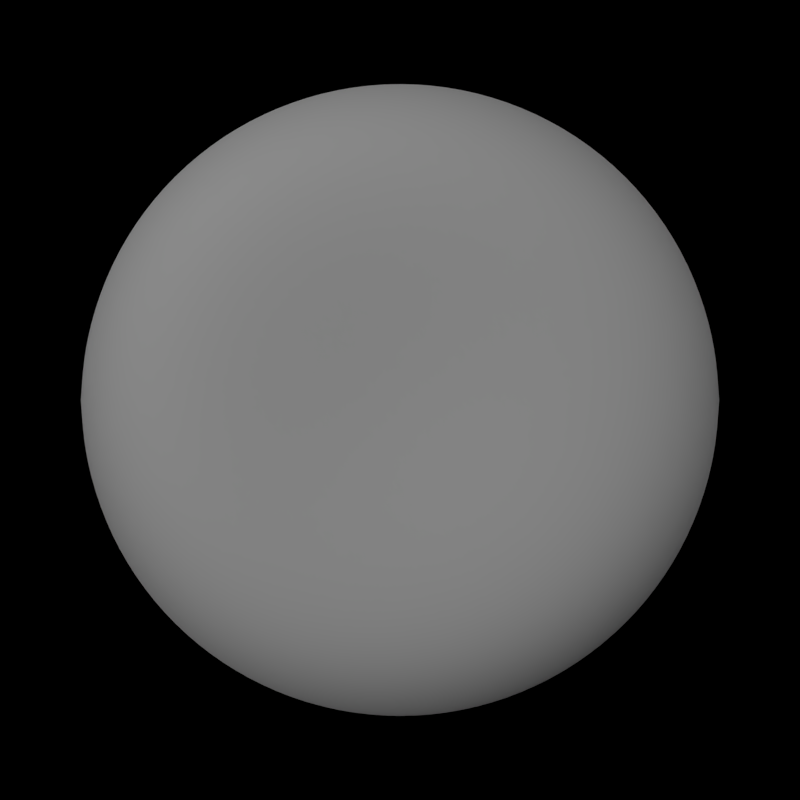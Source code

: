 # Source: lfgui.blend  (saved by Blender 2.73.0; exported with 4.5.12 LTS)
import bpy
from mathutils import Matrix  # noqa: F401  (used for matrix-valued properties, if any)

bpy.ops.wm.read_factory_settings(use_empty=True)
scene = bpy.context.scene
scene.name = 'Scene'

# ---- collections
col_collection_1 = bpy.data.collections.new('Collection 1'); scene.collection.children.link(col_collection_1)

# ---- materials (node trees are filled in below, after node groups)
mat_material_001 = bpy.data.materials.new('Material.001')
mat_material_001.alpha_threshold = 0.0
mat_material_001.use_transparent_shadow = False
mat_material_001.roughness = 0.5

# ---- material node trees

# ---- world
world_world = bpy.data.worlds.new('World'); scene.world = world_world
world_world.color = (0.0, 0.0, 0.0)
world_world.use_sun_shadow = False
world_world.sun_shadow_jitter_overblur = 0.0
world_world.cycles.sampling_method = 'MANUAL'
world_world.cycles.sample_map_resolution = 256

# ---- cameras
cam_camera = bpy.data.cameras.new('Camera')
cam_camera.type = 'ORTHO'
cam_camera.clip_end = 100.0
cam_camera.lens = 35.0
cam_camera.sensor_width = 32.0
cam_camera.sensor_height = 18.0
cam_camera.ortho_scale = 2.5
cam_camera.dof.focus_distance = 0.0
cam_camera.dof.aperture_fstop = 128.0

# ---- lights
light_lamp_001 = bpy.data.lights.new('Lamp.001', 'SUN')
light_lamp_001.transmission_factor = 0.0
light_lamp_001.cutoff_distance = 30.0
light_lamp_001.angle = 2.96
light_lamp_001.energy = 0.0
light_lamp_001.shadow_buffer_clip_start = 1.001
light_lamp_001.shadow_soft_size = 11.0
light_lamp_001.shadow_cascade_max_distance = 1000.0
light_lamp_001.cycles.use_multiple_importance_sampling = False
light_lamp = bpy.data.lights.new('Lamp', 'SUN')
light_lamp.transmission_factor = 0.0
light_lamp.cutoff_distance = 30.0
light_lamp.angle = 2.96
light_lamp.energy = 1.0
light_lamp.shadow_buffer_clip_start = 1.001
light_lamp.shadow_soft_size = 11.0
light_lamp.shadow_cascade_max_distance = 1000.0
light_lamp.cycles.use_multiple_importance_sampling = False

# ---- meshes
me_sphere_002 = bpy.data.meshes.new('Sphere.002')
me_sphere_002.from_pydata([(-0.1951, -0.9808, -0.002042), (-0.3827, -0.9239, -0.002042), (-0.5556, -0.8315, -0.002042), (-0.7071, -0.7071, -0.002042), (-0.8315, -0.5556, -0.002042), (-0.9239, -0.3827, -0.002042), (-0.9808, -0.1951, -0.002042), (-0.1951, -0.9619, 0.163), (-0.3827, -0.9061, 0.1543), (-0.5556, -0.8155, 0.1399), (-0.7071, -0.6935, 0.1201), (-0.8315, -0.5449, 0.09529), (-0.9239, -0.3753, 0.06605), (-0.9808, -0.1913, 0.03325), (-0.1951, -0.9061, 0.2905), (-0.3827, -0.8536, 0.2771), (-0.5556, -0.7682, 0.2544), (-0.7071, -0.6533, 0.2219), (-0.8315, -0.5133, 0.1794), (-0.9239, -0.3536, 0.1271), (-0.9808, -0.1802, 0.06605), (-0.1951, -0.8155, 0.3772), (-0.3827, -0.7682, 0.3635), (-0.5556, -0.6913, 0.3387), (-0.7071, -0.5879, 0.3009), (-0.8315, -0.4619, 0.2481), (-0.9239, -0.3182, 0.1794), (-0.9808, -0.1622, 0.09529), (-0.1951, -0.6935, 0.4247), (-0.3827, -0.6533, 0.4148), (-0.5556, -0.5879, 0.3939), (-0.7071, -0.5, 0.3574), (-0.8315, -0.3928, 0.3009), (-0.9239, -0.2706, 0.2219), (-0.9808, -0.1379, 0.1201), (-0.1951, -0.5449, 0.4396), (-0.3827, -0.5133, 0.4368), (-0.5556, -0.4619, 0.4243), (-0.7071, -0.3928, 0.3939), (-0.8315, -0.3087, 0.3387), (-0.9239, -0.2126, 0.2544), (-0.9808, -0.1084, 0.1399), (-0.1951, -0.3753, 0.4327), (-0.3827, -0.3536, 0.4389), (-0.5556, -0.3182, 0.4368), (-0.7071, -0.2706, 0.4148), (-0.8315, -0.2126, 0.3635), (-0.9239, -0.1464, 0.2771), (-0.9808, -0.07466, 0.1543), (-0.1951, -0.1913, 0.4178), (-0.3827, -0.1802, 0.4327), (-0.5556, -0.1622, 0.4396), (-0.7071, -0.1379, 0.4247), (-0.8315, -0.1084, 0.3772), (-0.9239, -0.07466, 0.2905), (-0.9808, -0.03806, 0.163), (-0.1951, 4.023e-07, 0.4102), (-0.3827, 2.682e-07, 0.429), (-0.5556, 3.576e-07, 0.4397), (-0.7071, 3.576e-07, 0.4276), (-0.8315, 4.172e-07, 0.3815), (-0.9239, 3.576e-07, 0.2949), (-0.9808, 3.576e-07, 0.1659), (-0.1951, 0.1913, 0.4178), (-0.3827, 0.1802, 0.4327), (-0.5556, 0.1622, 0.4396), (-0.7071, 0.138, 0.4247), (-0.8315, 0.1084, 0.3772), (-0.9239, 0.07466, 0.2905), (-0.9808, 0.03806, 0.163), (-0.1951, 0.3753, 0.4327), (-0.3827, 0.3536, 0.4389), (-0.5556, 0.3182, 0.4368), (-0.7071, 0.2706, 0.4148), (-0.8315, 0.2126, 0.3635), (-0.9239, 0.1464, 0.2771), (-0.9808, 0.07466, 0.1543), (-0.1951, 0.5449, 0.4396), (-0.3827, 0.5133, 0.4368), (-0.5556, 0.4619, 0.4243), (-0.7071, 0.3928, 0.3939), (-0.8315, 0.3087, 0.3387), (-0.9239, 0.2126, 0.2544), (-0.9808, 0.1084, 0.1399), (-0.1951, 0.6935, 0.4247), (-0.3827, 0.6533, 0.4148), (-0.5556, 0.5879, 0.3939), (-0.7071, 0.5, 0.3574), (-0.8315, 0.3928, 0.3009), (-0.9239, 0.2706, 0.2219), (-0.9808, 0.138, 0.1201), (-0.1951, 0.8155, 0.3772), (-0.3827, 0.7682, 0.3635), (-0.5556, 0.6913, 0.3387), (-0.7071, 0.5879, 0.3009), (-0.8315, 0.4619, 0.2481), (-0.9239, 0.3182, 0.1794), (-0.9808, 0.1622, 0.09529), (-0.1951, 0.9061, 0.2905), (-0.3827, 0.8536, 0.2771), (-0.5556, 0.7682, 0.2544), (-0.7071, 0.6533, 0.2219), (-0.8315, 0.5133, 0.1794), (-0.9239, 0.3536, 0.1271), (-0.9808, 0.1802, 0.06605), (-0.1951, 0.9619, 0.163), (-0.3827, 0.9061, 0.1543), (-0.5556, 0.8155, 0.1399), (-0.7071, 0.6935, 0.1201), (-0.8315, 0.5449, 0.09529), (-0.9239, 0.3753, 0.06605), (-0.9808, 0.1913, 0.03325), (-0.1951, 0.9808, -0.002042), (-0.3827, 0.9239, -0.002042), (-0.5556, 0.8315, -0.002043), (-0.7071, 0.7071, -0.002042), (-0.8315, 0.5556, -0.002042), (-0.9239, 0.3827, -0.002042), (-0.9808, 0.1951, -0.002042), (-0.1951, 0.9619, -0.1913), (-0.3827, 0.9061, -0.1802), (-0.5556, 0.8155, -0.1622), (-0.7071, 0.6935, -0.1379), (-0.8315, 0.5449, -0.1084), (-0.9239, 0.3753, -0.07466), (-0.9808, 0.1913, -0.03851), (-0.1951, 0.9061, -0.3753), (-0.3827, 0.8536, -0.3536), (-0.5556, 0.7682, -0.3182), (-0.7071, 0.6533, -0.2706), (-0.8315, 0.5133, -0.2126), (-0.9239, 0.3536, -0.1464), (-0.9808, 0.1802, -0.07466), (-0.1951, 0.8155, -0.5449), (-0.3827, 0.7682, -0.5133), (-0.5556, 0.6913, -0.4619), (-0.7071, 0.5879, -0.3928), (-0.8315, 0.4619, -0.3087), (-0.9239, 0.3182, -0.2126), (-0.9808, 0.1622, -0.1084), (-0.1951, 0.6935, -0.6935), (-0.3827, 0.6533, -0.6533), (-0.5556, 0.5879, -0.5879), (-0.7071, 0.5, -0.5), (-0.8315, 0.3928, -0.3928), (-0.9239, 0.2706, -0.2706), (-0.9808, 0.138, -0.1379), (-0.1951, 0.5449, -0.8155), (-0.3827, 0.5133, -0.7682), (-0.5556, 0.4619, -0.6913), (-0.7071, 0.3928, -0.5879), (-0.8315, 0.3087, -0.4619), (-0.9239, 0.2126, -0.3182), (-0.9808, 0.1084, -0.1622), (-1.0, 4.172e-07, -0.002042), (-0.1951, 0.3753, -0.9061), (-0.3827, 0.3536, -0.8536), (-0.5556, 0.3182, -0.7682), (-0.7071, 0.2706, -0.6533), (-0.8315, 0.2126, -0.5133), (-0.9239, 0.1464, -0.3536), (-0.9808, 0.07466, -0.1802), (-0.1951, 0.1913, -0.9619), (-0.3827, 0.1802, -0.9061), (-0.5556, 0.1622, -0.8155), (-0.7071, 0.1379, -0.6935), (-0.8315, 0.1084, -0.5449), (-0.9239, 0.07466, -0.3753), (-0.9808, 0.03806, -0.1913), (-0.1951, 1.043e-07, -0.9808), (-0.3827, 3.576e-07, -0.9239), (-0.5556, 1.788e-07, -0.8315), (-0.7071, 2.384e-07, -0.7071), (-0.8315, 2.98e-07, -0.5556), (-0.9239, 2.98e-07, -0.3827), (-0.9808, 4.172e-07, -0.1951), (-0.1951, -0.1913, -0.9619), (-0.3827, -0.1802, -0.9061), (-0.5556, -0.1622, -0.8155), (-0.7071, -0.1379, -0.6935), (-0.8315, -0.1084, -0.5449), (-0.9239, -0.07466, -0.3753), (-0.9808, -0.03806, -0.1913), (-0.1951, -0.3753, -0.9061), (-0.3827, -0.3536, -0.8536), (-0.5556, -0.3182, -0.7682), (-0.7071, -0.2706, -0.6533), (-0.8315, -0.2126, -0.5133), (-0.9239, -0.1464, -0.3536), (-0.9808, -0.07466, -0.1802), (-0.1951, -0.5449, -0.8155), (-0.3827, -0.5133, -0.7682), (-0.5556, -0.4619, -0.6913), (-0.7071, -0.3928, -0.5879), (-0.8315, -0.3087, -0.4619), (-0.9239, -0.2126, -0.3182), (-0.9808, -0.1084, -0.1622), (-0.1951, -0.6935, -0.6935), (-0.3827, -0.6533, -0.6533), (-0.5556, -0.5879, -0.5879), (-0.7071, -0.5, -0.5), (-0.8315, -0.3928, -0.3928), (-0.9239, -0.2706, -0.2706), (-0.9808, -0.1379, -0.1379), (-0.1951, -0.8155, -0.5449), (-0.3827, -0.7682, -0.5133), (-0.5556, -0.6913, -0.4619), (-0.7071, -0.5879, -0.3928), (-0.8315, -0.4619, -0.3087), (-0.9239, -0.3182, -0.2126), (-0.9808, -0.1622, -0.1084), (-0.1951, -0.9061, -0.3753), (-0.3827, -0.8536, -0.3536), (-0.5556, -0.7682, -0.3182), (-0.7071, -0.6533, -0.2706), (-0.8315, -0.5133, -0.2126), (-0.9239, -0.3536, -0.1464), (-0.9808, -0.1802, -0.07466), (-0.1951, -0.9619, -0.1913), (-0.3827, -0.9061, -0.1802), (-0.5556, -0.8155, -0.1622), (-0.7071, -0.6935, -0.1379), (-0.8315, -0.5449, -0.1084), (-0.9239, -0.3753, -0.07466), (-0.9808, -0.1913, -0.03851), (0.0, -1.0, -0.002042), (0.1951, -0.9808, -0.002042), (0.3827, -0.9239, -0.002042), (0.5556, -0.8315, -0.002042), (0.7071, -0.7071, -0.002042), (0.8315, -0.5556, -0.002042), (0.9239, -0.3827, -0.002042), (0.9808, -0.1951, -0.002042), (0.0, -0.9808, 0.1659), (0.1951, -0.9619, 0.163), (0.3827, -0.9061, 0.1543), (0.5556, -0.8155, 0.1399), (0.7071, -0.6935, 0.1201), (0.8315, -0.5449, 0.09529), (0.9239, -0.3753, 0.06605), (0.9808, -0.1913, 0.03325), (0.0, -0.9239, 0.2949), (0.1951, -0.9061, 0.2905), (0.3827, -0.8536, 0.2771), (0.5556, -0.7682, 0.2544), (0.7071, -0.6533, 0.2219), (0.8315, -0.5133, 0.1794), (0.9239, -0.3536, 0.1271), (0.9808, -0.1802, 0.06605), (0.0, -0.8315, 0.3815), (0.1951, -0.8155, 0.3772), (0.3827, -0.7682, 0.3635), (0.5556, -0.6913, 0.3387), (0.7071, -0.5879, 0.3009), (0.8315, -0.4619, 0.2481), (0.9239, -0.3182, 0.1794), (0.9808, -0.1622, 0.09529), (0.0, -0.7071, 0.4276), (0.1951, -0.6935, 0.4247), (0.3827, -0.6533, 0.4148), (0.5556, -0.5879, 0.3939), (0.7071, -0.5, 0.3574), (0.8315, -0.3928, 0.3009), (0.9239, -0.2706, 0.2219), (0.9808, -0.1379, 0.1201), (0.0, -0.5556, 0.4397), (0.1951, -0.5449, 0.4396), (0.3827, -0.5133, 0.4368), (0.5556, -0.4619, 0.4243), (0.7071, -0.3928, 0.3939), (0.8315, -0.3087, 0.3387), (0.9239, -0.2126, 0.2544), (0.9808, -0.1084, 0.1399), (0.0, -0.3827, 0.429), (0.1951, -0.3753, 0.4327), (0.3827, -0.3536, 0.4389), (0.5556, -0.3182, 0.4368), (0.7071, -0.2706, 0.4148), (0.8315, -0.2126, 0.3635), (0.9239, -0.1464, 0.2771), (0.9808, -0.07466, 0.1543), (0.0, -0.1951, 0.4102), (0.1951, -0.1913, 0.4178), (0.3827, -0.1802, 0.4327), (0.5556, -0.1622, 0.4396), (0.7071, -0.1379, 0.4247), (0.8315, -0.1084, 0.3772), (0.9239, -0.07466, 0.2905), (0.9808, -0.03806, 0.163), (0.0, 3.788e-07, 0.4), (0.1951, 4.023e-07, 0.4102), (0.3827, 2.682e-07, 0.429), (0.5556, 3.576e-07, 0.4397), (0.7071, 3.576e-07, 0.4276), (0.8315, 4.172e-07, 0.3815), (0.9239, 3.576e-07, 0.2949), (0.9808, 3.576e-07, 0.1659), (0.0, 0.1951, 0.4102), (0.1951, 0.1913, 0.4178), (0.3827, 0.1802, 0.4327), (0.5556, 0.1622, 0.4396), (0.7071, 0.138, 0.4247), (0.8315, 0.1084, 0.3772), (0.9239, 0.07466, 0.2905), (0.9808, 0.03806, 0.163), (0.0, 0.3827, 0.429), (0.1951, 0.3753, 0.4327), (0.3827, 0.3536, 0.4389), (0.5556, 0.3182, 0.4368), (0.7071, 0.2706, 0.4148), (0.8315, 0.2126, 0.3635), (0.9239, 0.1464, 0.2771), (0.9808, 0.07466, 0.1543), (0.0, 0.5556, 0.4397), (0.1951, 0.5449, 0.4396), (0.3827, 0.5133, 0.4368), (0.5556, 0.4619, 0.4243), (0.7071, 0.3928, 0.3939), (0.8315, 0.3087, 0.3387), (0.9239, 0.2126, 0.2544), (0.9808, 0.1084, 0.1399), (0.0, 0.7071, 0.4276), (0.1951, 0.6935, 0.4247), (0.3827, 0.6533, 0.4148), (0.5556, 0.5879, 0.3939), (0.7071, 0.5, 0.3574), (0.8315, 0.3928, 0.3009), (0.9239, 0.2706, 0.2219), (0.9808, 0.138, 0.1201), (0.0, 0.8315, 0.3815), (0.1951, 0.8155, 0.3772), (0.3827, 0.7682, 0.3635), (0.5556, 0.6913, 0.3387), (0.7071, 0.5879, 0.3009), (0.8315, 0.4619, 0.2481), (0.9239, 0.3182, 0.1794), (0.9808, 0.1622, 0.09529), (0.0, 0.9239, 0.2949), (0.1951, 0.9061, 0.2905), (0.3827, 0.8536, 0.2771), (0.5556, 0.7682, 0.2544), (0.7071, 0.6533, 0.2219), (0.8315, 0.5133, 0.1794), (0.9239, 0.3536, 0.1271), (0.9808, 0.1802, 0.06605), (0.0, 0.9808, 0.1659), (0.1951, 0.9619, 0.163), (0.3827, 0.9061, 0.1543), (0.5556, 0.8155, 0.1399), (0.7071, 0.6935, 0.1201), (0.8315, 0.5449, 0.09529), (0.9239, 0.3753, 0.06605), (0.9808, 0.1913, 0.03325), (0.0, 1.0, -0.002042), (0.1951, 0.9808, -0.002042), (0.3827, 0.9239, -0.002042), (0.5556, 0.8315, -0.002043), (0.7071, 0.7071, -0.002042), (0.8315, 0.5556, -0.002042), (0.9239, 0.3827, -0.002042), (0.9808, 0.1951, -0.002042), (0.0, 0.9808, -0.1951), (0.1951, 0.9619, -0.1913), (0.3827, 0.9061, -0.1802), (0.5556, 0.8155, -0.1622), (0.7071, 0.6935, -0.1379), (0.8315, 0.5449, -0.1084), (0.9239, 0.3753, -0.07466), (0.9808, 0.1913, -0.03851), (0.0, 0.9239, -0.3827), (0.1951, 0.9061, -0.3753), (0.3827, 0.8536, -0.3536), (0.5556, 0.7682, -0.3182), (0.7071, 0.6533, -0.2706), (0.8315, 0.5133, -0.2126), (0.9239, 0.3536, -0.1464), (0.9808, 0.1802, -0.07466), (0.0, 0.8315, -0.5556), (0.1951, 0.8155, -0.5449), (0.3827, 0.7682, -0.5133), (0.5556, 0.6913, -0.4619), (0.7071, 0.5879, -0.3928), (0.8315, 0.4619, -0.3087), (0.9239, 0.3182, -0.2126), (0.9808, 0.1622, -0.1084), (0.0, 0.7071, -0.7071), (0.1951, 0.6935, -0.6935), (0.3827, 0.6533, -0.6533), (0.5556, 0.5879, -0.5879), (0.7071, 0.5, -0.5), (0.8315, 0.3928, -0.3928), (0.9239, 0.2706, -0.2706), (0.9808, 0.138, -0.1379), (0.0, 0.5556, -0.8315), (0.1951, 0.5449, -0.8155), (0.3827, 0.5133, -0.7682), (0.5556, 0.4619, -0.6913), (0.7071, 0.3928, -0.5879), (0.8315, 0.3087, -0.4619), (0.9239, 0.2126, -0.3182), (0.9808, 0.1084, -0.1622), (1.0, 4.172e-07, -0.002042), (0.0, 0.3827, -0.9239), (0.1951, 0.3753, -0.9061), (0.3827, 0.3536, -0.8536), (0.5556, 0.3182, -0.7682), (0.7071, 0.2706, -0.6533), (0.8315, 0.2126, -0.5133), (0.9239, 0.1464, -0.3536), (0.9808, 0.07466, -0.1802), (0.0, 0.1951, -0.9808), (0.1951, 0.1913, -0.9619), (0.3827, 0.1802, -0.9061), (0.5556, 0.1622, -0.8155), (0.7071, 0.1379, -0.6935), (0.8315, 0.1084, -0.5449), (0.9239, 0.07466, -0.3753), (0.9808, 0.03806, -0.1913), (0.0, 1.404e-07, -1.0), (0.1951, 1.043e-07, -0.9808), (0.3827, 3.576e-07, -0.9239), (0.5556, 1.788e-07, -0.8315), (0.7071, 2.384e-07, -0.7071), (0.8315, 2.98e-07, -0.5556), (0.9239, 2.98e-07, -0.3827), (0.9808, 4.172e-07, -0.1951), (0.0, -0.1951, -0.9808), (0.1951, -0.1913, -0.9619), (0.3827, -0.1802, -0.9061), (0.5556, -0.1622, -0.8155), (0.7071, -0.1379, -0.6935), (0.8315, -0.1084, -0.5449), (0.9239, -0.07466, -0.3753), (0.9808, -0.03806, -0.1913), (0.0, -0.3827, -0.9239), (0.1951, -0.3753, -0.9061), (0.3827, -0.3536, -0.8536), (0.5556, -0.3182, -0.7682), (0.7071, -0.2706, -0.6533), (0.8315, -0.2126, -0.5133), (0.9239, -0.1464, -0.3536), (0.9808, -0.07466, -0.1802), (0.0, -0.5556, -0.8315), (0.1951, -0.5449, -0.8155), (0.3827, -0.5133, -0.7682), (0.5556, -0.4619, -0.6913), (0.7071, -0.3928, -0.5879), (0.8315, -0.3087, -0.4619), (0.9239, -0.2126, -0.3182), (0.9808, -0.1084, -0.1622), (0.0, -0.7071, -0.7071), (0.1951, -0.6935, -0.6935), (0.3827, -0.6533, -0.6533), (0.5556, -0.5879, -0.5879), (0.7071, -0.5, -0.5), (0.8315, -0.3928, -0.3928), (0.9239, -0.2706, -0.2706), (0.9808, -0.1379, -0.1379), (0.0, -0.8315, -0.5556), (0.1951, -0.8155, -0.5449), (0.3827, -0.7682, -0.5133), (0.5556, -0.6913, -0.4619), (0.7071, -0.5879, -0.3928), (0.8315, -0.4619, -0.3087), (0.9239, -0.3182, -0.2126), (0.9808, -0.1622, -0.1084), (0.0, -0.9239, -0.3827), (0.1951, -0.9061, -0.3753), (0.3827, -0.8536, -0.3536), (0.5556, -0.7682, -0.3182), (0.7071, -0.6533, -0.2706), (0.8315, -0.5133, -0.2126), (0.9239, -0.3536, -0.1464), (0.9808, -0.1802, -0.07466), (0.0, -0.9808, -0.1951), (0.1951, -0.9619, -0.1913), (0.3827, -0.9061, -0.1802), (0.5556, -0.8155, -0.1622), (0.7071, -0.6935, -0.1379), (0.8315, -0.5449, -0.1084), (0.9239, -0.3753, -0.07466), (0.9808, -0.1913, -0.03851)], [], [(3, 2, 9, 10), (1, 0, 7, 8), (6, 5, 12, 13), (4, 3, 10, 11), (2, 1, 8, 9), (0, 225, 233, 7), (5, 4, 11, 12), (12, 11, 18, 19), (10, 9, 16, 17), (8, 7, 14, 15), (13, 12, 19, 20), (11, 10, 17, 18), (9, 8, 15, 16), (7, 233, 241, 14), (19, 18, 25, 26), (17, 16, 23, 24), (15, 14, 21, 22), (20, 19, 26, 27), (18, 17, 24, 25), (16, 15, 22, 23), (14, 241, 249, 21), (26, 25, 32, 33), (24, 23, 30, 31), (22, 21, 28, 29), (27, 26, 33, 34), (25, 24, 31, 32), (23, 22, 29, 30), (21, 249, 257, 28), (33, 32, 39, 40), (31, 30, 37, 38), (29, 28, 35, 36), (34, 33, 40, 41), (32, 31, 38, 39), (30, 29, 36, 37), (28, 257, 265, 35), (40, 39, 46, 47), (38, 37, 44, 45), (36, 35, 42, 43), (41, 40, 47, 48), (39, 38, 45, 46), (37, 36, 43, 44), (35, 265, 273, 42), (47, 46, 53, 54), (45, 44, 51, 52), (43, 42, 49, 50), (48, 47, 54, 55), (46, 45, 52, 53), (44, 43, 50, 51), (42, 273, 281, 49), (54, 53, 60, 61), (52, 51, 58, 59), (50, 49, 56, 57), (55, 54, 61, 62), (53, 52, 59, 60), (51, 50, 57, 58), (49, 281, 289, 56), (61, 60, 67, 68), (59, 58, 65, 66), (57, 56, 63, 64), (62, 61, 68, 69), (60, 59, 66, 67), (58, 57, 64, 65), (56, 289, 297, 63), (68, 67, 74, 75), (66, 65, 72, 73), (64, 63, 70, 71), (69, 68, 75, 76), (67, 66, 73, 74), (65, 64, 71, 72), (63, 297, 305, 70), (75, 74, 81, 82), (73, 72, 79, 80), (71, 70, 77, 78), (76, 75, 82, 83), (74, 73, 80, 81), (72, 71, 78, 79), (70, 305, 313, 77), (82, 81, 88, 89), (80, 79, 86, 87), (78, 77, 84, 85), (83, 82, 89, 90), (81, 80, 87, 88), (79, 78, 85, 86), (77, 313, 321, 84), (89, 88, 95, 96), (87, 86, 93, 94), (85, 84, 91, 92), (90, 89, 96, 97), (88, 87, 94, 95), (86, 85, 92, 93), (84, 321, 329, 91), (96, 95, 102, 103), (94, 93, 100, 101), (92, 91, 98, 99), (97, 96, 103, 104), (95, 94, 101, 102), (93, 92, 99, 100), (91, 329, 337, 98), (103, 102, 109, 110), (101, 100, 107, 108), (99, 98, 105, 106), (104, 103, 110, 111), (102, 101, 108, 109), (100, 99, 106, 107), (98, 337, 345, 105), (110, 109, 116, 117), (108, 107, 114, 115), (106, 105, 112, 113), (111, 110, 117, 118), (109, 108, 115, 116), (107, 106, 113, 114), (105, 345, 353, 112), (117, 116, 123, 124), (115, 114, 121, 122), (113, 112, 119, 120), (118, 117, 124, 125), (116, 115, 122, 123), (114, 113, 120, 121), (112, 353, 361, 119), (124, 123, 130, 131), (122, 121, 128, 129), (120, 119, 126, 127), (125, 124, 131, 132), (123, 122, 129, 130), (121, 120, 127, 128), (119, 361, 369, 126), (131, 130, 137, 138), (129, 128, 135, 136), (127, 126, 133, 134), (132, 131, 138, 139), (130, 129, 136, 137), (128, 127, 134, 135), (126, 369, 377, 133), (138, 137, 144, 145), (136, 135, 142, 143), (134, 133, 140, 141), (139, 138, 145, 146), (137, 136, 143, 144), (135, 134, 141, 142), (133, 377, 385, 140), (145, 144, 151, 152), (143, 142, 149, 150), (141, 140, 147, 148), (146, 145, 152, 153), (144, 143, 150, 151), (142, 141, 148, 149), (140, 385, 393, 147), (152, 151, 159, 160), (150, 149, 157, 158), (148, 147, 155, 156), (153, 152, 160, 161), (151, 150, 158, 159), (149, 148, 156, 157), (147, 393, 402, 155), (160, 159, 166, 167), (158, 157, 164, 165), (156, 155, 162, 163), (161, 160, 167, 168), (159, 158, 165, 166), (157, 156, 163, 164), (155, 402, 410, 162), (167, 166, 173, 174), (165, 164, 171, 172), (163, 162, 169, 170), (168, 167, 174, 175), (166, 165, 172, 173), (164, 163, 170, 171), (162, 410, 418, 169), (174, 173, 180, 181), (172, 171, 178, 179), (170, 169, 176, 177), (175, 174, 181, 182), (173, 172, 179, 180), (171, 170, 177, 178), (169, 418, 426, 176), (181, 180, 187, 188), (179, 178, 185, 186), (177, 176, 183, 184), (182, 181, 188, 189), (180, 179, 186, 187), (178, 177, 184, 185), (176, 426, 434, 183), (188, 187, 194, 195), (186, 185, 192, 193), (184, 183, 190, 191), (189, 188, 195, 196), (187, 186, 193, 194), (185, 184, 191, 192), (183, 434, 442, 190), (195, 194, 201, 202), (193, 192, 199, 200), (191, 190, 197, 198), (196, 195, 202, 203), (194, 193, 200, 201), (192, 191, 198, 199), (190, 442, 450, 197), (202, 201, 208, 209), (200, 199, 206, 207), (198, 197, 204, 205), (203, 202, 209, 210), (201, 200, 207, 208), (199, 198, 205, 206), (197, 450, 458, 204), (209, 208, 215, 216), (207, 206, 213, 214), (205, 204, 211, 212), (210, 209, 216, 217), (208, 207, 214, 215), (206, 205, 212, 213), (204, 458, 466, 211), (216, 215, 222, 223), (214, 213, 220, 221), (212, 211, 218, 219), (217, 216, 223, 224), (215, 214, 221, 222), (213, 212, 219, 220), (211, 466, 474, 218), (154, 6, 13), (154, 13, 20), (154, 20, 27), (154, 27, 34), (154, 34, 41), (154, 41, 48), (154, 48, 55), (154, 55, 62), (154, 62, 69), (154, 69, 76), (154, 76, 83), (154, 83, 90), (154, 90, 97), (154, 97, 104), (154, 104, 111), (154, 111, 118), (154, 118, 125), (154, 125, 132), (154, 132, 139), (154, 139, 146), (154, 146, 153), (154, 153, 161), (154, 161, 168), (154, 168, 175), (154, 175, 182), (154, 182, 189), (154, 189, 196), (154, 196, 203), (154, 203, 210), (154, 210, 217), (154, 217, 224), (154, 224, 6), (223, 222, 4, 5), (221, 220, 2, 3), (219, 218, 0, 1), (224, 223, 5, 6), (222, 221, 3, 4), (220, 219, 1, 2), (218, 474, 225, 0), (229, 237, 236, 228), (227, 235, 234, 226), (232, 240, 239, 231), (230, 238, 237, 229), (228, 236, 235, 227), (226, 234, 233, 225), (231, 239, 238, 230), (239, 247, 246, 238), (237, 245, 244, 236), (235, 243, 242, 234), (240, 248, 247, 239), (238, 246, 245, 237), (236, 244, 243, 235), (234, 242, 241, 233), (247, 255, 254, 246), (245, 253, 252, 244), (243, 251, 250, 242), (248, 256, 255, 247), (246, 254, 253, 245), (244, 252, 251, 243), (242, 250, 249, 241), (255, 263, 262, 254), (253, 261, 260, 252), (251, 259, 258, 250), (256, 264, 263, 255), (254, 262, 261, 253), (252, 260, 259, 251), (250, 258, 257, 249), (263, 271, 270, 262), (261, 269, 268, 260), (259, 267, 266, 258), (264, 272, 271, 263), (262, 270, 269, 261), (260, 268, 267, 259), (258, 266, 265, 257), (271, 279, 278, 270), (269, 277, 276, 268), (267, 275, 274, 266), (272, 280, 279, 271), (270, 278, 277, 269), (268, 276, 275, 267), (266, 274, 273, 265), (279, 287, 286, 278), (277, 285, 284, 276), (275, 283, 282, 274), (280, 288, 287, 279), (278, 286, 285, 277), (276, 284, 283, 275), (274, 282, 281, 273), (287, 295, 294, 286), (285, 293, 292, 284), (283, 291, 290, 282), (288, 296, 295, 287), (286, 294, 293, 285), (284, 292, 291, 283), (282, 290, 289, 281), (295, 303, 302, 294), (293, 301, 300, 292), (291, 299, 298, 290), (296, 304, 303, 295), (294, 302, 301, 293), (292, 300, 299, 291), (290, 298, 297, 289), (303, 311, 310, 302), (301, 309, 308, 300), (299, 307, 306, 298), (304, 312, 311, 303), (302, 310, 309, 301), (300, 308, 307, 299), (298, 306, 305, 297), (311, 319, 318, 310), (309, 317, 316, 308), (307, 315, 314, 306), (312, 320, 319, 311), (310, 318, 317, 309), (308, 316, 315, 307), (306, 314, 313, 305), (319, 327, 326, 318), (317, 325, 324, 316), (315, 323, 322, 314), (320, 328, 327, 319), (318, 326, 325, 317), (316, 324, 323, 315), (314, 322, 321, 313), (327, 335, 334, 326), (325, 333, 332, 324), (323, 331, 330, 322), (328, 336, 335, 327), (326, 334, 333, 325), (324, 332, 331, 323), (322, 330, 329, 321), (335, 343, 342, 334), (333, 341, 340, 332), (331, 339, 338, 330), (336, 344, 343, 335), (334, 342, 341, 333), (332, 340, 339, 331), (330, 338, 337, 329), (343, 351, 350, 342), (341, 349, 348, 340), (339, 347, 346, 338), (344, 352, 351, 343), (342, 350, 349, 341), (340, 348, 347, 339), (338, 346, 345, 337), (351, 359, 358, 350), (349, 357, 356, 348), (347, 355, 354, 346), (352, 360, 359, 351), (350, 358, 357, 349), (348, 356, 355, 347), (346, 354, 353, 345), (359, 367, 366, 358), (357, 365, 364, 356), (355, 363, 362, 354), (360, 368, 367, 359), (358, 366, 365, 357), (356, 364, 363, 355), (354, 362, 361, 353), (367, 375, 374, 366), (365, 373, 372, 364), (363, 371, 370, 362), (368, 376, 375, 367), (366, 374, 373, 365), (364, 372, 371, 363), (362, 370, 369, 361), (375, 383, 382, 374), (373, 381, 380, 372), (371, 379, 378, 370), (376, 384, 383, 375), (374, 382, 381, 373), (372, 380, 379, 371), (370, 378, 377, 369), (383, 391, 390, 382), (381, 389, 388, 380), (379, 387, 386, 378), (384, 392, 391, 383), (382, 390, 389, 381), (380, 388, 387, 379), (378, 386, 385, 377), (391, 399, 398, 390), (389, 397, 396, 388), (387, 395, 394, 386), (392, 400, 399, 391), (390, 398, 397, 389), (388, 396, 395, 387), (386, 394, 393, 385), (399, 408, 407, 398), (397, 406, 405, 396), (395, 404, 403, 394), (400, 409, 408, 399), (398, 407, 406, 397), (396, 405, 404, 395), (394, 403, 402, 393), (408, 416, 415, 407), (406, 414, 413, 405), (404, 412, 411, 403), (409, 417, 416, 408), (407, 415, 414, 406), (405, 413, 412, 404), (403, 411, 410, 402), (416, 424, 423, 415), (414, 422, 421, 413), (412, 420, 419, 411), (417, 425, 424, 416), (415, 423, 422, 414), (413, 421, 420, 412), (411, 419, 418, 410), (424, 432, 431, 423), (422, 430, 429, 421), (420, 428, 427, 419), (425, 433, 432, 424), (423, 431, 430, 422), (421, 429, 428, 420), (419, 427, 426, 418), (432, 440, 439, 431), (430, 438, 437, 429), (428, 436, 435, 427), (433, 441, 440, 432), (431, 439, 438, 430), (429, 437, 436, 428), (427, 435, 434, 426), (440, 448, 447, 439), (438, 446, 445, 437), (436, 444, 443, 435), (441, 449, 448, 440), (439, 447, 446, 438), (437, 445, 444, 436), (435, 443, 442, 434), (448, 456, 455, 447), (446, 454, 453, 445), (444, 452, 451, 443), (449, 457, 456, 448), (447, 455, 454, 446), (445, 453, 452, 444), (443, 451, 450, 442), (456, 464, 463, 455), (454, 462, 461, 453), (452, 460, 459, 451), (457, 465, 464, 456), (455, 463, 462, 454), (453, 461, 460, 452), (451, 459, 458, 450), (464, 472, 471, 463), (462, 470, 469, 461), (460, 468, 467, 459), (465, 473, 472, 464), (463, 471, 470, 462), (461, 469, 468, 460), (459, 467, 466, 458), (472, 480, 479, 471), (470, 478, 477, 469), (468, 476, 475, 467), (473, 481, 480, 472), (471, 479, 478, 470), (469, 477, 476, 468), (467, 475, 474, 466), (401, 240, 232), (401, 248, 240), (401, 256, 248), (401, 264, 256), (401, 272, 264), (401, 280, 272), (401, 288, 280), (401, 296, 288), (401, 304, 296), (401, 312, 304), (401, 320, 312), (401, 328, 320), (401, 336, 328), (401, 344, 336), (401, 352, 344), (401, 360, 352), (401, 368, 360), (401, 376, 368), (401, 384, 376), (401, 392, 384), (401, 400, 392), (401, 409, 400), (401, 417, 409), (401, 425, 417), (401, 433, 425), (401, 441, 433), (401, 449, 441), (401, 457, 449), (401, 465, 457), (401, 473, 465), (401, 481, 473), (401, 232, 481), (480, 231, 230, 479), (478, 229, 228, 477), (476, 227, 226, 475), (481, 232, 231, 480), (479, 230, 229, 478), (477, 228, 227, 476), (475, 226, 225, 474)])
me_sphere_002.polygons.foreach_set('use_smooth', [True] * 512)
me_sphere_002.materials.append(mat_material_001)
me_sphere_002.use_remesh_preserve_volume = False
me_sphere_002.use_remesh_preserve_attributes = False
me_sphere_002.use_mirror_vertex_groups = False
me_sphere_002.update()
me_sphere_001 = bpy.data.meshes.new('Sphere.001')
me_sphere_001.from_pydata([(-1.0, 4.172e-07, -1.788e-07), (-0.1951, 0.1913, -0.9619), (-0.3827, 0.1802, -0.9061), (-0.5556, 0.1622, -0.8155), (-0.7071, 0.1379, -0.6935), (-0.8315, 0.1084, -0.5449), (-0.9239, 0.07466, -0.3753), (-0.9808, 0.03806, -0.1913), (-0.1951, 1.043e-07, -0.9808), (-0.3827, 3.576e-07, -0.9239), (-0.5556, 1.788e-07, -0.8315), (-0.7071, 2.384e-07, -0.7071), (-0.8315, 2.98e-07, -0.5556), (-0.9239, 2.98e-07, -0.3827), (-0.9808, 4.172e-07, -0.1951), (-0.1951, -0.1913, -0.9619), (-0.3827, -0.1802, -0.9061), (-0.5556, -0.1622, -0.8155), (-0.7071, -0.1379, -0.6935), (-0.8315, -0.1084, -0.5449), (-0.9239, -0.07466, -0.3753), (-0.9808, -0.03806, -0.1913), (1.0, 4.172e-07, -1.788e-07), (0.0, 0.1951, -0.9808), (0.1951, 0.1913, -0.9619), (0.3827, 0.1802, -0.9061), (0.5556, 0.1622, -0.8155), (0.7071, 0.1379, -0.6935), (0.8315, 0.1084, -0.5449), (0.9239, 0.07466, -0.3753), (0.9808, 0.03806, -0.1913), (0.0, 1.404e-07, -1.0), (0.1951, 1.043e-07, -0.9808), (0.3827, 3.576e-07, -0.9239), (0.5556, 1.788e-07, -0.8315), (0.7071, 2.384e-07, -0.7071), (0.8315, 2.98e-07, -0.5556), (0.9239, 2.98e-07, -0.3827), (0.9808, 4.172e-07, -0.1951), (0.0, -0.1951, -0.9808), (0.1951, -0.1913, -0.9619), (0.3827, -0.1802, -0.9061), (0.5556, -0.1622, -0.8155), (0.7071, -0.1379, -0.6935), (0.8315, -0.1084, -0.5449), (0.9239, -0.07466, -0.3753), (0.9808, -0.03806, -0.1913)], [], [(6, 5, 12, 13), (4, 3, 10, 11), (2, 1, 8, 9), (7, 6, 13, 14), (5, 4, 11, 12), (3, 2, 9, 10), (1, 23, 31, 8), (13, 12, 19, 20), (11, 10, 17, 18), (9, 8, 15, 16), (14, 13, 20, 21), (12, 11, 18, 19), (10, 9, 16, 17), (8, 31, 39, 15), (0, 7, 14), (0, 14, 21), (29, 37, 36, 28), (27, 35, 34, 26), (25, 33, 32, 24), (30, 38, 37, 29), (28, 36, 35, 27), (26, 34, 33, 25), (24, 32, 31, 23), (37, 45, 44, 36), (35, 43, 42, 34), (33, 41, 40, 32), (38, 46, 45, 37), (36, 44, 43, 35), (34, 42, 41, 33), (32, 40, 39, 31), (22, 38, 30), (22, 46, 38)])
me_sphere_001.polygons.foreach_set('use_smooth', [True] * 32)
me_sphere_001.materials.append(mat_material_001)
me_sphere_001.use_remesh_preserve_volume = False
me_sphere_001.use_remesh_preserve_attributes = False
me_sphere_001.use_mirror_vertex_groups = False
me_sphere_001.update()
me_sphere_006 = bpy.data.meshes.new('Sphere.006')
me_sphere_006.from_pydata([(-0.1951, -0.9808, -0.005106), (-0.3827, -0.9239, -0.005106), (-0.5556, -0.8315, -0.005106), (-0.7071, -0.7071, -0.005106), (-0.8315, -0.5556, -0.005106), (-0.9239, -0.3827, -0.005106), (-0.9808, -0.1951, -0.005106), (-0.1951, -0.9619, 0.1205), (-0.3827, -0.9061, 0.1153), (-0.5556, -0.8155, 0.1065), (-0.7071, -0.6935, 0.09335), (-0.8315, -0.5449, 0.07564), (-0.9239, -0.3753, 0.05315), (-0.9808, -0.1913, 0.02603), (-0.1951, -0.9061, 0.1632), (-0.3827, -0.8536, 0.1625), (-0.5556, -0.7682, 0.1587), (-0.7071, -0.6533, 0.1488), (-0.8315, -0.5133, 0.1295), (-0.9239, -0.3536, 0.09808), (-0.9808, -0.1802, 0.05315), (-0.1951, -0.8155, 0.1256), (-0.3827, -0.7682, 0.1387), (-0.5556, -0.6913, 0.1539), (-0.7071, -0.5879, 0.1629), (-0.8315, -0.4619, 0.1572), (-0.9239, -0.3182, 0.1295), (-0.9808, -0.1622, 0.07564), (-0.1951, -0.6935, 0.02157), (-0.3827, -0.6533, 0.05703), (-0.5556, -0.5879, 0.1029), (-0.7071, -0.5, 0.1434), (-0.8315, -0.3928, 0.1629), (-0.9239, -0.2706, 0.1488), (-0.9808, -0.1379, 0.09335), (-0.1951, -0.5449, -0.1241), (-0.3827, -0.5133, -0.06028), (-0.5556, -0.4619, 0.02364), (-0.7071, -0.3928, 0.1029), (-0.8315, -0.3087, 0.1539), (-0.9239, -0.2126, 0.1587), (-0.9808, -0.1084, 0.1065), (-0.1951, -0.3753, -0.2775), (-0.3827, -0.3536, -0.1831), (-0.5556, -0.3182, -0.06028), (-0.7071, -0.2706, 0.05703), (-0.8315, -0.2126, 0.1387), (-0.9239, -0.1464, 0.1625), (-0.9808, -0.07466, 0.1153), (-0.1951, -0.1913, -0.3983), (-0.3827, -0.1802, -0.2775), (-0.5556, -0.1622, -0.1241), (-0.7071, -0.1379, 0.02157), (-0.8315, -0.1084, 0.1256), (-0.9239, -0.07466, 0.1632), (-0.9808, -0.03806, 0.1205), (-0.1951, 3.055e-07, -0.4457), (-0.3827, 1.714e-07, -0.3133), (-0.5556, 2.608e-07, -0.148), (-0.7071, 2.608e-07, 0.008272), (-0.8315, 3.204e-07, 0.1205), (-0.9239, 2.608e-07, 0.1632), (-0.9808, 2.608e-07, 0.1221), (-0.1951, 0.1913, -0.3983), (-0.3827, 0.1802, -0.2775), (-0.5556, 0.1622, -0.1241), (-0.7071, 0.1379, 0.02157), (-0.8315, 0.1084, 0.1256), (-0.9239, 0.07466, 0.1632), (-0.9808, 0.03806, 0.1205), (-0.1951, 0.3753, -0.2775), (-0.3827, 0.3536, -0.1831), (-0.5556, 0.3182, -0.06028), (-0.7071, 0.2706, 0.05703), (-0.8315, 0.2126, 0.1387), (-0.9239, 0.1464, 0.1625), (-0.9808, 0.07466, 0.1153), (-0.1951, 0.5449, -0.1241), (-0.3827, 0.5133, -0.06028), (-0.5556, 0.4619, 0.02363), (-0.7071, 0.3928, 0.1029), (-0.8315, 0.3087, 0.1539), (-0.9239, 0.2126, 0.1587), (-0.9808, 0.1084, 0.1065), (-0.1951, 0.6935, 0.02157), (-0.3827, 0.6533, 0.05703), (-0.5556, 0.5879, 0.1029), (-0.7071, 0.5, 0.1434), (-0.8315, 0.3928, 0.1629), (-0.9239, 0.2706, 0.1488), (-0.9808, 0.138, 0.09335), (-0.1951, 0.8155, 0.1256), (-0.3827, 0.7682, 0.1387), (-0.5556, 0.6913, 0.1539), (-0.7071, 0.5879, 0.1629), (-0.8315, 0.4619, 0.1572), (-0.9239, 0.3182, 0.1295), (-0.9808, 0.1622, 0.07564), (-0.1951, 0.9061, 0.1632), (-0.3827, 0.8536, 0.1625), (-0.5556, 0.7682, 0.1587), (-0.7071, 0.6533, 0.1488), (-0.8315, 0.5133, 0.1295), (-0.9239, 0.3536, 0.09808), (-0.9808, 0.1802, 0.05315), (-0.1951, 0.9619, 0.1205), (-0.3827, 0.9061, 0.1153), (-0.5556, 0.8155, 0.1065), (-0.7071, 0.6935, 0.09335), (-0.8315, 0.5449, 0.07564), (-0.9239, 0.3753, 0.05315), (-0.9808, 0.1913, 0.02603), (-0.1951, 0.9808, -0.005106), (-0.3827, 0.9239, -0.005106), (-0.5556, 0.8315, -0.005106), (-0.7071, 0.7071, -0.005106), (-0.8315, 0.5556, -0.005106), (-0.9239, 0.3827, -0.005106), (-0.9808, 0.1951, -0.005106), (-0.1951, 0.9619, -0.1913), (-0.3827, 0.9061, -0.1802), (-0.5556, 0.8155, -0.1622), (-0.7071, 0.6935, -0.1379), (-0.8315, 0.5449, -0.1084), (-0.9239, 0.3753, -0.07466), (-0.9808, 0.1913, -0.03918), (-0.1951, 0.9061, -0.3753), (-0.3827, 0.8536, -0.3536), (-0.5556, 0.7682, -0.3182), (-0.7071, 0.6533, -0.2706), (-0.8315, 0.5133, -0.2126), (-0.9239, 0.3536, -0.1464), (-0.9808, 0.1802, -0.07466), (-0.1951, 0.8155, -0.5449), (-0.3827, 0.7682, -0.5133), (-0.5556, 0.6913, -0.4619), (-0.7071, 0.5879, -0.3928), (-0.8315, 0.4619, -0.3087), (-0.9239, 0.3182, -0.2126), (-0.9808, 0.1622, -0.1084), (-0.1951, 0.6935, -0.6935), (-0.3827, 0.6533, -0.6533), (-0.5556, 0.5879, -0.5879), (-0.7071, 0.5, -0.5), (-0.8315, 0.3928, -0.3928), (-0.9239, 0.2706, -0.2706), (-0.9808, 0.1379, -0.1379), (-0.1951, 0.5449, -0.8155), (-0.3827, 0.5133, -0.7682), (-0.5556, 0.4619, -0.6913), (-0.7071, 0.3928, -0.5879), (-0.8315, 0.3087, -0.4619), (-0.9239, 0.2126, -0.3182), (-0.9808, 0.1084, -0.1622), (-1.0, 3.204e-07, -0.005106), (-0.1951, 0.3753, -0.9061), (-0.3827, 0.3536, -0.8536), (-0.5556, 0.3182, -0.7682), (-0.7071, 0.2706, -0.6533), (-0.8315, 0.2126, -0.5133), (-0.9239, 0.1464, -0.3536), (-0.9808, 0.07466, -0.1802), (-0.1951, 0.1913, -0.9619), (-0.3827, 0.1802, -0.9061), (-0.5556, 0.1622, -0.8155), (-0.7071, 0.1379, -0.6935), (-0.8315, 0.1084, -0.5449), (-0.9239, 0.07466, -0.3753), (-0.9808, 0.03806, -0.1913), (-0.1951, 7.451e-09, -0.9808), (-0.3827, 2.608e-07, -0.9239), (-0.5556, 8.196e-08, -0.8315), (-0.7071, 1.416e-07, -0.7071), (-0.8315, 2.012e-07, -0.5556), (-0.9239, 2.012e-07, -0.3827), (-0.9808, 3.204e-07, -0.1951), (-0.1951, -0.1913, -0.9619), (-0.3827, -0.1802, -0.9061), (-0.5556, -0.1622, -0.8155), (-0.7071, -0.1379, -0.6935), (-0.8315, -0.1084, -0.5449), (-0.9239, -0.07466, -0.3753), (-0.9808, -0.03806, -0.1913), (-0.1951, -0.3753, -0.9061), (-0.3827, -0.3536, -0.8536), (-0.5556, -0.3182, -0.7682), (-0.7071, -0.2706, -0.6533), (-0.8315, -0.2126, -0.5133), (-0.9239, -0.1464, -0.3536), (-0.9808, -0.07466, -0.1802), (-0.1951, -0.5449, -0.8155), (-0.3827, -0.5133, -0.7682), (-0.5556, -0.4619, -0.6913), (-0.7071, -0.3928, -0.5879), (-0.8315, -0.3087, -0.4619), (-0.9239, -0.2126, -0.3182), (-0.9808, -0.1084, -0.1622), (-0.1951, -0.6935, -0.6935), (-0.3827, -0.6533, -0.6533), (-0.5556, -0.5879, -0.5879), (-0.7071, -0.5, -0.5), (-0.8315, -0.3928, -0.3928), (-0.9239, -0.2706, -0.2706), (-0.9808, -0.1379, -0.1379), (-0.1951, -0.8155, -0.5449), (-0.3827, -0.7682, -0.5133), (-0.5556, -0.6913, -0.4619), (-0.7071, -0.5879, -0.3928), (-0.8315, -0.4619, -0.3087), (-0.9239, -0.3182, -0.2126), (-0.9808, -0.1622, -0.1084), (-0.1951, -0.9061, -0.3753), (-0.3827, -0.8536, -0.3536), (-0.5556, -0.7682, -0.3182), (-0.7071, -0.6533, -0.2706), (-0.8315, -0.5133, -0.2126), (-0.9239, -0.3536, -0.1464), (-0.9808, -0.1802, -0.07466), (-0.1951, -0.9619, -0.1913), (-0.3827, -0.9061, -0.1802), (-0.5556, -0.8155, -0.1622), (-0.7071, -0.6935, -0.1379), (-0.8315, -0.5449, -0.1084), (-0.9239, -0.3753, -0.07466), (-0.9808, -0.1913, -0.03918), (-3.725e-07, -1.0, -0.005106), (0.1951, -0.9808, -0.005106), (0.3827, -0.9239, -0.005106), (0.5556, -0.8315, -0.005106), (0.7071, -0.7071, -0.005106), (0.8315, -0.5556, -0.005106), (0.9239, -0.3827, -0.005106), (0.9808, -0.1951, -0.005106), (-3.725e-07, -0.9808, 0.1221), (0.1951, -0.9619, 0.1205), (0.3827, -0.9061, 0.1153), (0.5556, -0.8155, 0.1065), (0.7071, -0.6935, 0.09335), (0.8315, -0.5449, 0.07564), (0.9239, -0.3753, 0.05315), (0.9808, -0.1913, 0.02603), (-3.725e-07, -0.9239, 0.1632), (0.1951, -0.9061, 0.1632), (0.3827, -0.8536, 0.1625), (0.5556, -0.7682, 0.1587), (0.7071, -0.6533, 0.1488), (0.8315, -0.5133, 0.1295), (0.9239, -0.3536, 0.09808), (0.9808, -0.1802, 0.05315), (-3.725e-07, -0.8315, 0.1205), (0.1951, -0.8155, 0.1256), (0.3827, -0.7682, 0.1387), (0.5556, -0.6913, 0.1539), (0.7071, -0.5879, 0.1629), (0.8315, -0.4619, 0.1572), (0.9239, -0.3182, 0.1295), (0.9808, -0.1622, 0.07564), (-3.725e-07, -0.7071, 0.008272), (0.1951, -0.6935, 0.02157), (0.3827, -0.6533, 0.05703), (0.5556, -0.5879, 0.1029), (0.7071, -0.5, 0.1434), (0.8315, -0.3928, 0.1629), (0.9239, -0.2706, 0.1488), (0.9808, -0.1379, 0.09335), (-3.725e-07, -0.5556, -0.148), (0.1951, -0.5449, -0.1241), (0.3827, -0.5133, -0.06028), (0.5556, -0.4619, 0.02364), (0.7071, -0.3928, 0.1029), (0.8315, -0.3087, 0.1539), (0.9239, -0.2126, 0.1587), (0.9808, -0.1084, 0.1065), (-3.725e-07, -0.3827, -0.3133), (0.1951, -0.3753, -0.2775), (0.3827, -0.3536, -0.1831), (0.5556, -0.3182, -0.06028), (0.7071, -0.2706, 0.05703), (0.8315, -0.2126, 0.1387), (0.9239, -0.1464, 0.1625), (0.9808, -0.07466, 0.1153), (-3.725e-07, -0.1951, -0.4457), (0.1951, -0.1913, -0.3983), (0.3827, -0.1802, -0.2775), (0.5556, -0.1622, -0.1241), (0.7071, -0.1379, 0.02157), (0.8315, -0.1084, 0.1256), (0.9239, -0.07466, 0.1632), (0.9808, -0.03806, 0.1205), (-3.725e-07, 2.831e-07, -0.5), (0.1951, 3.055e-07, -0.4457), (0.3827, 1.714e-07, -0.3133), (0.5556, 2.608e-07, -0.148), (0.7071, 2.608e-07, 0.008272), (0.8315, 3.204e-07, 0.1205), (0.9239, 2.608e-07, 0.1632), (0.9808, 2.608e-07, 0.1221), (-3.725e-07, 0.1951, -0.4457), (0.1951, 0.1913, -0.3983), (0.3827, 0.1802, -0.2775), (0.5556, 0.1622, -0.1241), (0.7071, 0.1379, 0.02157), (0.8315, 0.1084, 0.1256), (0.9239, 0.07466, 0.1632), (0.9808, 0.03806, 0.1205), (-3.725e-07, 0.3827, -0.3133), (0.1951, 0.3753, -0.2775), (0.3827, 0.3536, -0.1831), (0.5556, 0.3182, -0.06028), (0.7071, 0.2706, 0.05703), (0.8315, 0.2126, 0.1387), (0.9239, 0.1464, 0.1625), (0.9808, 0.07466, 0.1153), (-3.725e-07, 0.5556, -0.148), (0.1951, 0.5449, -0.1241), (0.3827, 0.5133, -0.06028), (0.5556, 0.4619, 0.02363), (0.7071, 0.3928, 0.1029), (0.8315, 0.3087, 0.1539), (0.9239, 0.2126, 0.1587), (0.9808, 0.1084, 0.1065), (-3.725e-07, 0.7071, 0.008272), (0.1951, 0.6935, 0.02157), (0.3827, 0.6533, 0.05703), (0.5556, 0.5879, 0.1029), (0.7071, 0.5, 0.1434), (0.8315, 0.3928, 0.1629), (0.9239, 0.2706, 0.1488), (0.9808, 0.138, 0.09335), (-3.725e-07, 0.8315, 0.1205), (0.1951, 0.8155, 0.1256), (0.3827, 0.7682, 0.1387), (0.5556, 0.6913, 0.1539), (0.7071, 0.5879, 0.1629), (0.8315, 0.4619, 0.1572), (0.9239, 0.3182, 0.1295), (0.9808, 0.1622, 0.07564), (-3.725e-07, 0.9239, 0.1632), (0.1951, 0.9061, 0.1632), (0.3827, 0.8536, 0.1625), (0.5556, 0.7682, 0.1587), (0.7071, 0.6533, 0.1488), (0.8315, 0.5133, 0.1295), (0.9239, 0.3536, 0.09808), (0.9808, 0.1802, 0.05315), (-3.725e-07, 0.9808, 0.1221), (0.1951, 0.9619, 0.1205), (0.3827, 0.9061, 0.1153), (0.5556, 0.8155, 0.1065), (0.7071, 0.6935, 0.09335), (0.8315, 0.5449, 0.07564), (0.9239, 0.3753, 0.05315), (0.9808, 0.1913, 0.02603), (-3.725e-07, 1.0, -0.005106), (0.1951, 0.9808, -0.005106), (0.3827, 0.9239, -0.005106), (0.5556, 0.8315, -0.005106), (0.7071, 0.7071, -0.005106), (0.8315, 0.5556, -0.005106), (0.9239, 0.3827, -0.005106), (0.9808, 0.1951, -0.005106), (-3.725e-07, 0.9808, -0.1951), (0.1951, 0.9619, -0.1913), (0.3827, 0.9061, -0.1802), (0.5556, 0.8155, -0.1622), (0.7071, 0.6935, -0.1379), (0.8315, 0.5449, -0.1084), (0.9239, 0.3753, -0.07466), (0.9808, 0.1913, -0.03918), (-3.725e-07, 0.9239, -0.3827), (0.1951, 0.9061, -0.3753), (0.3827, 0.8536, -0.3536), (0.5556, 0.7682, -0.3182), (0.7071, 0.6533, -0.2706), (0.8315, 0.5133, -0.2126), (0.9239, 0.3536, -0.1464), (0.9808, 0.1802, -0.07466), (-3.725e-07, 0.8315, -0.5556), (0.1951, 0.8155, -0.5449), (0.3827, 0.7682, -0.5133), (0.5556, 0.6913, -0.4619), (0.7071, 0.5879, -0.3928), (0.8315, 0.4619, -0.3087), (0.9239, 0.3182, -0.2126), (0.9808, 0.1622, -0.1084), (-3.725e-07, 0.7071, -0.7071), (0.1951, 0.6935, -0.6935), (0.3827, 0.6533, -0.6533), (0.5556, 0.5879, -0.5879), (0.7071, 0.5, -0.5), (0.8315, 0.3928, -0.3928), (0.9239, 0.2706, -0.2706), (0.9808, 0.1379, -0.1379), (-3.725e-07, 0.5556, -0.8315), (0.1951, 0.5449, -0.8155), (0.3827, 0.5133, -0.7682), (0.5556, 0.4619, -0.6913), (0.7071, 0.3928, -0.5879), (0.8315, 0.3087, -0.4619), (0.9239, 0.2126, -0.3182), (0.9808, 0.1084, -0.1622), (1.0, 3.204e-07, -0.005106), (-3.725e-07, 0.3827, -0.9239), (0.1951, 0.3753, -0.9061), (0.3827, 0.3536, -0.8536), (0.5556, 0.3182, -0.7682), (0.7071, 0.2706, -0.6533), (0.8315, 0.2126, -0.5133), (0.9239, 0.1464, -0.3536), (0.9808, 0.07466, -0.1802), (-3.725e-07, 0.1951, -0.9808), (0.1951, 0.1913, -0.9619), (0.3827, 0.1802, -0.9061), (0.5556, 0.1622, -0.8155), (0.7071, 0.1379, -0.6935), (0.8315, 0.1084, -0.5449), (0.9239, 0.07466, -0.3753), (0.9808, 0.03806, -0.1913), (-3.725e-07, 4.47e-08, -1.0), (0.1951, 7.451e-09, -0.9808), (0.3827, 2.608e-07, -0.9239), (0.5556, 8.196e-08, -0.8315), (0.7071, 1.416e-07, -0.7071), (0.8315, 2.012e-07, -0.5556), (0.9239, 2.012e-07, -0.3827), (0.9808, 3.204e-07, -0.1951), (-3.725e-07, -0.1951, -0.9808), (0.1951, -0.1913, -0.9619), (0.3827, -0.1802, -0.9061), (0.5556, -0.1622, -0.8155), (0.7071, -0.1379, -0.6935), (0.8315, -0.1084, -0.5449), (0.9239, -0.07466, -0.3753), (0.9808, -0.03806, -0.1913), (-3.725e-07, -0.3827, -0.9239), (0.1951, -0.3753, -0.9061), (0.3827, -0.3536, -0.8536), (0.5556, -0.3182, -0.7682), (0.7071, -0.2706, -0.6533), (0.8315, -0.2126, -0.5133), (0.9239, -0.1464, -0.3536), (0.9808, -0.07466, -0.1802), (-3.725e-07, -0.5556, -0.8315), (0.1951, -0.5449, -0.8155), (0.3827, -0.5133, -0.7682), (0.5556, -0.4619, -0.6913), (0.7071, -0.3928, -0.5879), (0.8315, -0.3087, -0.4619), (0.9239, -0.2126, -0.3182), (0.9808, -0.1084, -0.1622), (-3.725e-07, -0.7071, -0.7071), (0.1951, -0.6935, -0.6935), (0.3827, -0.6533, -0.6533), (0.5556, -0.5879, -0.5879), (0.7071, -0.5, -0.5), (0.8315, -0.3928, -0.3928), (0.9239, -0.2706, -0.2706), (0.9808, -0.1379, -0.1379), (-3.725e-07, -0.8315, -0.5556), (0.1951, -0.8155, -0.5449), (0.3827, -0.7682, -0.5133), (0.5556, -0.6913, -0.4619), (0.7071, -0.5879, -0.3928), (0.8315, -0.4619, -0.3087), (0.9239, -0.3182, -0.2126), (0.9808, -0.1622, -0.1084), (-3.725e-07, -0.9239, -0.3827), (0.1951, -0.9061, -0.3753), (0.3827, -0.8536, -0.3536), (0.5556, -0.7682, -0.3182), (0.7071, -0.6533, -0.2706), (0.8315, -0.5133, -0.2126), (0.9239, -0.3536, -0.1464), (0.9808, -0.1802, -0.07466), (-3.725e-07, -0.9808, -0.1951), (0.1951, -0.9619, -0.1913), (0.3827, -0.9061, -0.1802), (0.5556, -0.8155, -0.1622), (0.7071, -0.6935, -0.1379), (0.8315, -0.5449, -0.1084), (0.9239, -0.3753, -0.07466), (0.9808, -0.1913, -0.03918)], [], [(3, 2, 9, 10), (1, 0, 7, 8), (6, 5, 12, 13), (4, 3, 10, 11), (2, 1, 8, 9), (0, 225, 233, 7), (5, 4, 11, 12), (12, 11, 18, 19), (10, 9, 16, 17), (8, 7, 14, 15), (13, 12, 19, 20), (11, 10, 17, 18), (9, 8, 15, 16), (7, 233, 241, 14), (19, 18, 25, 26), (17, 16, 23, 24), (15, 14, 21, 22), (20, 19, 26, 27), (18, 17, 24, 25), (16, 15, 22, 23), (14, 241, 249, 21), (26, 25, 32, 33), (24, 23, 30, 31), (22, 21, 28, 29), (27, 26, 33, 34), (25, 24, 31, 32), (23, 22, 29, 30), (21, 249, 257, 28), (33, 32, 39, 40), (31, 30, 37, 38), (29, 28, 35, 36), (34, 33, 40, 41), (32, 31, 38, 39), (30, 29, 36, 37), (28, 257, 265, 35), (40, 39, 46, 47), (38, 37, 44, 45), (36, 35, 42, 43), (41, 40, 47, 48), (39, 38, 45, 46), (37, 36, 43, 44), (35, 265, 273, 42), (47, 46, 53, 54), (45, 44, 51, 52), (43, 42, 49, 50), (48, 47, 54, 55), (46, 45, 52, 53), (44, 43, 50, 51), (42, 273, 281, 49), (54, 53, 60, 61), (52, 51, 58, 59), (50, 49, 56, 57), (55, 54, 61, 62), (53, 52, 59, 60), (51, 50, 57, 58), (49, 281, 289, 56), (61, 60, 67, 68), (59, 58, 65, 66), (57, 56, 63, 64), (62, 61, 68, 69), (60, 59, 66, 67), (58, 57, 64, 65), (56, 289, 297, 63), (68, 67, 74, 75), (66, 65, 72, 73), (64, 63, 70, 71), (69, 68, 75, 76), (67, 66, 73, 74), (65, 64, 71, 72), (63, 297, 305, 70), (75, 74, 81, 82), (73, 72, 79, 80), (71, 70, 77, 78), (76, 75, 82, 83), (74, 73, 80, 81), (72, 71, 78, 79), (70, 305, 313, 77), (82, 81, 88, 89), (80, 79, 86, 87), (78, 77, 84, 85), (83, 82, 89, 90), (81, 80, 87, 88), (79, 78, 85, 86), (77, 313, 321, 84), (89, 88, 95, 96), (87, 86, 93, 94), (85, 84, 91, 92), (90, 89, 96, 97), (88, 87, 94, 95), (86, 85, 92, 93), (84, 321, 329, 91), (96, 95, 102, 103), (94, 93, 100, 101), (92, 91, 98, 99), (97, 96, 103, 104), (95, 94, 101, 102), (93, 92, 99, 100), (91, 329, 337, 98), (103, 102, 109, 110), (101, 100, 107, 108), (99, 98, 105, 106), (104, 103, 110, 111), (102, 101, 108, 109), (100, 99, 106, 107), (98, 337, 345, 105), (110, 109, 116, 117), (108, 107, 114, 115), (106, 105, 112, 113), (111, 110, 117, 118), (109, 108, 115, 116), (107, 106, 113, 114), (105, 345, 353, 112), (117, 116, 123, 124), (115, 114, 121, 122), (113, 112, 119, 120), (118, 117, 124, 125), (116, 115, 122, 123), (114, 113, 120, 121), (112, 353, 361, 119), (124, 123, 130, 131), (122, 121, 128, 129), (120, 119, 126, 127), (125, 124, 131, 132), (123, 122, 129, 130), (121, 120, 127, 128), (119, 361, 369, 126), (131, 130, 137, 138), (129, 128, 135, 136), (127, 126, 133, 134), (132, 131, 138, 139), (130, 129, 136, 137), (128, 127, 134, 135), (126, 369, 377, 133), (138, 137, 144, 145), (136, 135, 142, 143), (134, 133, 140, 141), (139, 138, 145, 146), (137, 136, 143, 144), (135, 134, 141, 142), (133, 377, 385, 140), (145, 144, 151, 152), (143, 142, 149, 150), (141, 140, 147, 148), (146, 145, 152, 153), (144, 143, 150, 151), (142, 141, 148, 149), (140, 385, 393, 147), (152, 151, 159, 160), (150, 149, 157, 158), (148, 147, 155, 156), (153, 152, 160, 161), (151, 150, 158, 159), (149, 148, 156, 157), (147, 393, 402, 155), (160, 159, 166, 167), (158, 157, 164, 165), (156, 155, 162, 163), (161, 160, 167, 168), (159, 158, 165, 166), (157, 156, 163, 164), (155, 402, 410, 162), (167, 166, 173, 174), (165, 164, 171, 172), (163, 162, 169, 170), (168, 167, 174, 175), (166, 165, 172, 173), (164, 163, 170, 171), (162, 410, 418, 169), (174, 173, 180, 181), (172, 171, 178, 179), (170, 169, 176, 177), (175, 174, 181, 182), (173, 172, 179, 180), (171, 170, 177, 178), (169, 418, 426, 176), (181, 180, 187, 188), (179, 178, 185, 186), (177, 176, 183, 184), (182, 181, 188, 189), (180, 179, 186, 187), (178, 177, 184, 185), (176, 426, 434, 183), (188, 187, 194, 195), (186, 185, 192, 193), (184, 183, 190, 191), (189, 188, 195, 196), (187, 186, 193, 194), (185, 184, 191, 192), (183, 434, 442, 190), (195, 194, 201, 202), (193, 192, 199, 200), (191, 190, 197, 198), (196, 195, 202, 203), (194, 193, 200, 201), (192, 191, 198, 199), (190, 442, 450, 197), (202, 201, 208, 209), (200, 199, 206, 207), (198, 197, 204, 205), (203, 202, 209, 210), (201, 200, 207, 208), (199, 198, 205, 206), (197, 450, 458, 204), (209, 208, 215, 216), (207, 206, 213, 214), (205, 204, 211, 212), (210, 209, 216, 217), (208, 207, 214, 215), (206, 205, 212, 213), (204, 458, 466, 211), (216, 215, 222, 223), (214, 213, 220, 221), (212, 211, 218, 219), (217, 216, 223, 224), (215, 214, 221, 222), (213, 212, 219, 220), (211, 466, 474, 218), (154, 6, 13), (154, 13, 20), (154, 20, 27), (154, 27, 34), (154, 34, 41), (154, 41, 48), (154, 48, 55), (154, 55, 62), (154, 62, 69), (154, 69, 76), (154, 76, 83), (154, 83, 90), (154, 90, 97), (154, 97, 104), (154, 104, 111), (154, 111, 118), (154, 118, 125), (154, 125, 132), (154, 132, 139), (154, 139, 146), (154, 146, 153), (154, 153, 161), (154, 161, 168), (154, 168, 175), (154, 175, 182), (154, 182, 189), (154, 189, 196), (154, 196, 203), (154, 203, 210), (154, 210, 217), (154, 217, 224), (154, 224, 6), (223, 222, 4, 5), (221, 220, 2, 3), (219, 218, 0, 1), (224, 223, 5, 6), (222, 221, 3, 4), (220, 219, 1, 2), (218, 474, 225, 0), (229, 237, 236, 228), (227, 235, 234, 226), (232, 240, 239, 231), (230, 238, 237, 229), (228, 236, 235, 227), (226, 234, 233, 225), (231, 239, 238, 230), (239, 247, 246, 238), (237, 245, 244, 236), (235, 243, 242, 234), (240, 248, 247, 239), (238, 246, 245, 237), (236, 244, 243, 235), (234, 242, 241, 233), (247, 255, 254, 246), (245, 253, 252, 244), (243, 251, 250, 242), (248, 256, 255, 247), (246, 254, 253, 245), (244, 252, 251, 243), (242, 250, 249, 241), (255, 263, 262, 254), (253, 261, 260, 252), (251, 259, 258, 250), (256, 264, 263, 255), (254, 262, 261, 253), (252, 260, 259, 251), (250, 258, 257, 249), (263, 271, 270, 262), (261, 269, 268, 260), (259, 267, 266, 258), (264, 272, 271, 263), (262, 270, 269, 261), (260, 268, 267, 259), (258, 266, 265, 257), (271, 279, 278, 270), (269, 277, 276, 268), (267, 275, 274, 266), (272, 280, 279, 271), (270, 278, 277, 269), (268, 276, 275, 267), (266, 274, 273, 265), (279, 287, 286, 278), (277, 285, 284, 276), (275, 283, 282, 274), (280, 288, 287, 279), (278, 286, 285, 277), (276, 284, 283, 275), (274, 282, 281, 273), (287, 295, 294, 286), (285, 293, 292, 284), (283, 291, 290, 282), (288, 296, 295, 287), (286, 294, 293, 285), (284, 292, 291, 283), (282, 290, 289, 281), (295, 303, 302, 294), (293, 301, 300, 292), (291, 299, 298, 290), (296, 304, 303, 295), (294, 302, 301, 293), (292, 300, 299, 291), (290, 298, 297, 289), (303, 311, 310, 302), (301, 309, 308, 300), (299, 307, 306, 298), (304, 312, 311, 303), (302, 310, 309, 301), (300, 308, 307, 299), (298, 306, 305, 297), (311, 319, 318, 310), (309, 317, 316, 308), (307, 315, 314, 306), (312, 320, 319, 311), (310, 318, 317, 309), (308, 316, 315, 307), (306, 314, 313, 305), (319, 327, 326, 318), (317, 325, 324, 316), (315, 323, 322, 314), (320, 328, 327, 319), (318, 326, 325, 317), (316, 324, 323, 315), (314, 322, 321, 313), (327, 335, 334, 326), (325, 333, 332, 324), (323, 331, 330, 322), (328, 336, 335, 327), (326, 334, 333, 325), (324, 332, 331, 323), (322, 330, 329, 321), (335, 343, 342, 334), (333, 341, 340, 332), (331, 339, 338, 330), (336, 344, 343, 335), (334, 342, 341, 333), (332, 340, 339, 331), (330, 338, 337, 329), (343, 351, 350, 342), (341, 349, 348, 340), (339, 347, 346, 338), (344, 352, 351, 343), (342, 350, 349, 341), (340, 348, 347, 339), (338, 346, 345, 337), (351, 359, 358, 350), (349, 357, 356, 348), (347, 355, 354, 346), (352, 360, 359, 351), (350, 358, 357, 349), (348, 356, 355, 347), (346, 354, 353, 345), (359, 367, 366, 358), (357, 365, 364, 356), (355, 363, 362, 354), (360, 368, 367, 359), (358, 366, 365, 357), (356, 364, 363, 355), (354, 362, 361, 353), (367, 375, 374, 366), (365, 373, 372, 364), (363, 371, 370, 362), (368, 376, 375, 367), (366, 374, 373, 365), (364, 372, 371, 363), (362, 370, 369, 361), (375, 383, 382, 374), (373, 381, 380, 372), (371, 379, 378, 370), (376, 384, 383, 375), (374, 382, 381, 373), (372, 380, 379, 371), (370, 378, 377, 369), (383, 391, 390, 382), (381, 389, 388, 380), (379, 387, 386, 378), (384, 392, 391, 383), (382, 390, 389, 381), (380, 388, 387, 379), (378, 386, 385, 377), (391, 399, 398, 390), (389, 397, 396, 388), (387, 395, 394, 386), (392, 400, 399, 391), (390, 398, 397, 389), (388, 396, 395, 387), (386, 394, 393, 385), (399, 408, 407, 398), (397, 406, 405, 396), (395, 404, 403, 394), (400, 409, 408, 399), (398, 407, 406, 397), (396, 405, 404, 395), (394, 403, 402, 393), (408, 416, 415, 407), (406, 414, 413, 405), (404, 412, 411, 403), (409, 417, 416, 408), (407, 415, 414, 406), (405, 413, 412, 404), (403, 411, 410, 402), (416, 424, 423, 415), (414, 422, 421, 413), (412, 420, 419, 411), (417, 425, 424, 416), (415, 423, 422, 414), (413, 421, 420, 412), (411, 419, 418, 410), (424, 432, 431, 423), (422, 430, 429, 421), (420, 428, 427, 419), (425, 433, 432, 424), (423, 431, 430, 422), (421, 429, 428, 420), (419, 427, 426, 418), (432, 440, 439, 431), (430, 438, 437, 429), (428, 436, 435, 427), (433, 441, 440, 432), (431, 439, 438, 430), (429, 437, 436, 428), (427, 435, 434, 426), (440, 448, 447, 439), (438, 446, 445, 437), (436, 444, 443, 435), (441, 449, 448, 440), (439, 447, 446, 438), (437, 445, 444, 436), (435, 443, 442, 434), (448, 456, 455, 447), (446, 454, 453, 445), (444, 452, 451, 443), (449, 457, 456, 448), (447, 455, 454, 446), (445, 453, 452, 444), (443, 451, 450, 442), (456, 464, 463, 455), (454, 462, 461, 453), (452, 460, 459, 451), (457, 465, 464, 456), (455, 463, 462, 454), (453, 461, 460, 452), (451, 459, 458, 450), (464, 472, 471, 463), (462, 470, 469, 461), (460, 468, 467, 459), (465, 473, 472, 464), (463, 471, 470, 462), (461, 469, 468, 460), (459, 467, 466, 458), (472, 480, 479, 471), (470, 478, 477, 469), (468, 476, 475, 467), (473, 481, 480, 472), (471, 479, 478, 470), (469, 477, 476, 468), (467, 475, 474, 466), (401, 240, 232), (401, 248, 240), (401, 256, 248), (401, 264, 256), (401, 272, 264), (401, 280, 272), (401, 288, 280), (401, 296, 288), (401, 304, 296), (401, 312, 304), (401, 320, 312), (401, 328, 320), (401, 336, 328), (401, 344, 336), (401, 352, 344), (401, 360, 352), (401, 368, 360), (401, 376, 368), (401, 384, 376), (401, 392, 384), (401, 400, 392), (401, 409, 400), (401, 417, 409), (401, 425, 417), (401, 433, 425), (401, 441, 433), (401, 449, 441), (401, 457, 449), (401, 465, 457), (401, 473, 465), (401, 481, 473), (401, 232, 481), (480, 231, 230, 479), (478, 229, 228, 477), (476, 227, 226, 475), (481, 232, 231, 480), (479, 230, 229, 478), (477, 228, 227, 476), (475, 226, 225, 474)])
me_sphere_006.polygons.foreach_set('use_smooth', [True] * 512)
me_sphere_006.materials.append(mat_material_001)
me_sphere_006.use_remesh_preserve_volume = False
me_sphere_006.use_remesh_preserve_attributes = False
me_sphere_006.use_mirror_vertex_groups = False
me_sphere_006.update()
me_sphere = bpy.data.meshes.new('Sphere')
me_sphere.from_pydata([(-0.1951, -0.9808, -1.192e-07), (-0.3827, -0.9239, -1.192e-07), (-0.5556, -0.8315, -1.192e-07), (-0.7071, -0.7071, -1.788e-07), (-0.8315, -0.5556, -1.788e-07), (-0.9239, -0.3827, -1.788e-07), (-0.9808, -0.1951, -1.788e-07), (-0.1951, -0.9619, 0.1913), (-0.3827, -0.9061, 0.1802), (-0.5556, -0.8155, 0.1622), (-0.7071, -0.6935, 0.1379), (-0.8315, -0.5449, 0.1084), (-0.9239, -0.3753, 0.07466), (-0.9808, -0.1913, 0.03806), (-0.1951, -0.9061, 0.3753), (-0.3827, -0.8536, 0.3536), (-0.5556, -0.7682, 0.3182), (-0.7071, -0.6533, 0.2706), (-0.8315, -0.5133, 0.2126), (-0.9239, -0.3536, 0.1464), (-0.9808, -0.1802, 0.07466), (-0.1951, -0.8155, 0.5449), (-0.3827, -0.7682, 0.5133), (-0.5556, -0.6913, 0.4619), (-0.7071, -0.5879, 0.3928), (-0.8315, -0.4619, 0.3087), (-0.9239, -0.3182, 0.2126), (-0.9808, -0.1622, 0.1084), (-0.1951, -0.6935, 0.6935), (-0.3827, -0.6533, 0.6533), (-0.5556, -0.5879, 0.5879), (-0.7071, -0.5, 0.5), (-0.8315, -0.3928, 0.3928), (-0.9239, -0.2706, 0.2706), (-0.9808, -0.1379, 0.1379), (-0.1951, -0.5449, 0.8155), (-0.3827, -0.5133, 0.7682), (-0.5556, -0.4619, 0.6913), (-0.7071, -0.3928, 0.5879), (-0.8315, -0.3087, 0.4619), (-0.9239, -0.2126, 0.3182), (-0.9808, -0.1084, 0.1622), (-0.1951, -0.3753, 0.9061), (-0.3827, -0.3536, 0.8536), (-0.5556, -0.3182, 0.7682), (-0.7071, -0.2706, 0.6533), (-0.8315, -0.2126, 0.5133), (-0.9239, -0.1464, 0.3536), (-0.9808, -0.07466, 0.1802), (-0.1951, -0.1913, 0.9619), (-0.3827, -0.1802, 0.9061), (-0.5556, -0.1622, 0.8155), (-0.7071, -0.1379, 0.6935), (-0.8315, -0.1084, 0.5449), (-0.9239, -0.07466, 0.3753), (-0.9808, -0.03806, 0.1913), (-0.1951, 4.023e-07, 0.9808), (-0.3827, 2.682e-07, 0.9239), (-0.5556, 3.576e-07, 0.8315), (-0.7071, 3.576e-07, 0.7071), (-0.8315, 4.172e-07, 0.5556), (-0.9239, 3.576e-07, 0.3827), (-0.9808, 3.576e-07, 0.1951), (-0.1951, 0.1913, 0.9619), (-0.3827, 0.1802, 0.9061), (-0.5556, 0.1622, 0.8155), (-0.7071, 0.138, 0.6935), (-0.8315, 0.1084, 0.5449), (-0.9239, 0.07466, 0.3753), (-0.9808, 0.03806, 0.1913), (-0.1951, 0.3753, 0.9061), (-0.3827, 0.3536, 0.8536), (-0.5556, 0.3182, 0.7682), (-0.7071, 0.2706, 0.6533), (-0.8315, 0.2126, 0.5133), (-0.9239, 0.1464, 0.3536), (-0.9808, 0.07466, 0.1802), (-0.1951, 0.5449, 0.8155), (-0.3827, 0.5133, 0.7682), (-0.5556, 0.4619, 0.6913), (-0.7071, 0.3928, 0.5879), (-0.8315, 0.3087, 0.4619), (-0.9239, 0.2126, 0.3182), (-0.9808, 0.1084, 0.1622), (-0.1951, 0.6935, 0.6935), (-0.3827, 0.6533, 0.6533), (-0.5556, 0.5879, 0.5879), (-0.7071, 0.5, 0.5), (-0.8315, 0.3928, 0.3928), (-0.9239, 0.2706, 0.2706), (-0.9808, 0.138, 0.1379), (-0.1951, 0.8155, 0.5449), (-0.3827, 0.7682, 0.5133), (-0.5556, 0.6913, 0.4619), (-0.7071, 0.5879, 0.3928), (-0.8315, 0.4619, 0.3087), (-0.9239, 0.3182, 0.2126), (-0.9808, 0.1622, 0.1084), (-0.1951, 0.9061, 0.3753), (-0.3827, 0.8536, 0.3536), (-0.5556, 0.7682, 0.3182), (-0.7071, 0.6533, 0.2706), (-0.8315, 0.5133, 0.2126), (-0.9239, 0.3536, 0.1464), (-0.9808, 0.1802, 0.07466), (-0.1951, 0.9619, 0.1913), (-0.3827, 0.9061, 0.1802), (-0.5556, 0.8155, 0.1622), (-0.7071, 0.6935, 0.1379), (-0.8315, 0.5449, 0.1084), (-0.9239, 0.3753, 0.07466), (-0.9808, 0.1913, 0.03806), (-0.1951, 0.9808, -2.086e-07), (-0.3827, 0.9239, -5.96e-08), (-0.5556, 0.8315, -2.384e-07), (-0.7071, 0.7071, -1.788e-07), (-0.8315, 0.5556, -1.788e-07), (-0.9239, 0.3827, -1.788e-07), (-0.9808, 0.1951, -1.788e-07), (-0.1951, 0.9619, -0.1913), (-0.3827, 0.9061, -0.1802), (-0.5556, 0.8155, -0.1622), (-0.7071, 0.6935, -0.1379), (-0.8315, 0.5449, -0.1084), (-0.9239, 0.3753, -0.07466), (-0.9808, 0.1913, -0.03806), (-0.1951, 0.9061, -0.3753), (-0.3827, 0.8536, -0.3536), (-0.5556, 0.7682, -0.3182), (-0.7071, 0.6533, -0.2706), (-0.8315, 0.5133, -0.2126), (-0.9239, 0.3536, -0.1464), (-0.9808, 0.1802, -0.07466), (-0.1951, 0.8155, -0.5449), (-0.3827, 0.7682, -0.5133), (-0.5556, 0.6913, -0.4619), (-0.7071, 0.5879, -0.3928), (-0.8315, 0.4619, -0.3087), (-0.9239, 0.3182, -0.2126), (-0.9808, 0.1622, -0.1084), (-0.1951, 0.6935, -0.6935), (-0.3827, 0.6533, -0.6533), (-0.5556, 0.5879, -0.5879), (-0.7071, 0.5, -0.5), (-0.8315, 0.3928, -0.3928), (-0.9239, 0.2706, -0.2706), (-0.9808, 0.138, -0.1379), (-0.1951, 0.5449, -0.8155), (-0.3827, 0.5133, -0.7682), (-0.5556, 0.4619, -0.6913), (-0.7071, 0.3928, -0.5879), (-0.8315, 0.3087, -0.4619), (-0.9239, 0.2126, -0.3182), (-0.9808, 0.1084, -0.1622), (-1.0, 4.172e-07, -1.788e-07), (-0.1951, 0.3753, -0.9061), (-0.3827, 0.3536, -0.8536), (-0.5556, 0.3182, -0.7682), (-0.7071, 0.2706, -0.6533), (-0.8315, 0.2126, -0.5133), (-0.9239, 0.1464, -0.3536), (-0.9808, 0.07466, -0.1802), (-0.1951, 0.1913, -0.9619), (-0.3827, 0.1802, -0.9061), (-0.5556, 0.1622, -0.8155), (-0.7071, 0.1379, -0.6935), (-0.8315, 0.1084, -0.5449), (-0.9239, 0.07466, -0.3753), (-0.9808, 0.03806, -0.1913), (-0.1951, 1.043e-07, -0.9808), (-0.3827, 3.576e-07, -0.9239), (-0.5556, 1.788e-07, -0.8315), (-0.7071, 2.384e-07, -0.7071), (-0.8315, 2.98e-07, -0.5556), (-0.9239, 2.98e-07, -0.3827), (-0.9808, 4.172e-07, -0.1951), (-0.1951, -0.1913, -0.9619), (-0.3827, -0.1802, -0.9061), (-0.5556, -0.1622, -0.8155), (-0.7071, -0.1379, -0.6935), (-0.8315, -0.1084, -0.5449), (-0.9239, -0.07466, -0.3753), (-0.9808, -0.03806, -0.1913), (-0.1951, -0.3753, -0.9061), (-0.3827, -0.3536, -0.8536), (-0.5556, -0.3182, -0.7682), (-0.7071, -0.2706, -0.6533), (-0.8315, -0.2126, -0.5133), (-0.9239, -0.1464, -0.3536), (-0.9808, -0.07466, -0.1802), (-0.1951, -0.5449, -0.8155), (-0.3827, -0.5133, -0.7682), (-0.5556, -0.4619, -0.6913), (-0.7071, -0.3928, -0.5879), (-0.8315, -0.3087, -0.4619), (-0.9239, -0.2126, -0.3182), (-0.9808, -0.1084, -0.1622), (-0.1951, -0.6935, -0.6935), (-0.3827, -0.6533, -0.6533), (-0.5556, -0.5879, -0.5879), (-0.7071, -0.5, -0.5), (-0.8315, -0.3928, -0.3928), (-0.9239, -0.2706, -0.2706), (-0.9808, -0.1379, -0.1379), (-0.1951, -0.8155, -0.5449), (-0.3827, -0.7682, -0.5133), (-0.5556, -0.6913, -0.4619), (-0.7071, -0.5879, -0.3928), (-0.8315, -0.4619, -0.3087), (-0.9239, -0.3182, -0.2126), (-0.9808, -0.1622, -0.1084), (-0.1951, -0.9061, -0.3753), (-0.3827, -0.8536, -0.3536), (-0.5556, -0.7682, -0.3182), (-0.7071, -0.6533, -0.2706), (-0.8315, -0.5133, -0.2126), (-0.9239, -0.3536, -0.1464), (-0.9808, -0.1802, -0.07466), (-0.1951, -0.9619, -0.1913), (-0.3827, -0.9061, -0.1802), (-0.5556, -0.8155, -0.1622), (-0.7071, -0.6935, -0.1379), (-0.8315, -0.5449, -0.1084), (-0.9239, -0.3753, -0.07466), (-0.9808, -0.1913, -0.03806), (0.0, -1.0, -1.045e-07), (0.1951, -0.9808, -1.192e-07), (0.3827, -0.9239, -1.192e-07), (0.5556, -0.8315, -1.192e-07), (0.7071, -0.7071, -1.788e-07), (0.8315, -0.5556, -1.788e-07), (0.9239, -0.3827, -1.788e-07), (0.9808, -0.1951, -1.788e-07), (0.0, -0.9808, 0.1951), (0.1951, -0.9619, 0.1913), (0.3827, -0.9061, 0.1802), (0.5556, -0.8155, 0.1622), (0.7071, -0.6935, 0.1379), (0.8315, -0.5449, 0.1084), (0.9239, -0.3753, 0.07466), (0.9808, -0.1913, 0.03806), (0.0, -0.9239, 0.3827), (0.1951, -0.9061, 0.3753), (0.3827, -0.8536, 0.3536), (0.5556, -0.7682, 0.3182), (0.7071, -0.6533, 0.2706), (0.8315, -0.5133, 0.2126), (0.9239, -0.3536, 0.1464), (0.9808, -0.1802, 0.07466), (0.0, -0.8315, 0.5556), (0.1951, -0.8155, 0.5449), (0.3827, -0.7682, 0.5133), (0.5556, -0.6913, 0.4619), (0.7071, -0.5879, 0.3928), (0.8315, -0.4619, 0.3087), (0.9239, -0.3182, 0.2126), (0.9808, -0.1622, 0.1084), (0.0, -0.7071, 0.7071), (0.1951, -0.6935, 0.6935), (0.3827, -0.6533, 0.6533), (0.5556, -0.5879, 0.5879), (0.7071, -0.5, 0.5), (0.8315, -0.3928, 0.3928), (0.9239, -0.2706, 0.2706), (0.9808, -0.1379, 0.1379), (0.0, -0.5556, 0.8315), (0.1951, -0.5449, 0.8155), (0.3827, -0.5133, 0.7682), (0.5556, -0.4619, 0.6913), (0.7071, -0.3928, 0.5879), (0.8315, -0.3087, 0.4619), (0.9239, -0.2126, 0.3182), (0.9808, -0.1084, 0.1622), (0.0, -0.3827, 0.9239), (0.1951, -0.3753, 0.9061), (0.3827, -0.3536, 0.8536), (0.5556, -0.3182, 0.7682), (0.7071, -0.2706, 0.6533), (0.8315, -0.2126, 0.5133), (0.9239, -0.1464, 0.3536), (0.9808, -0.07466, 0.1802), (0.0, -0.1951, 0.9808), (0.1951, -0.1913, 0.9619), (0.3827, -0.1802, 0.9061), (0.5556, -0.1622, 0.8155), (0.7071, -0.1379, 0.6935), (0.8315, -0.1084, 0.5449), (0.9239, -0.07466, 0.3753), (0.9808, -0.03806, 0.1913), (0.0, 3.788e-07, 1.0), (0.1951, 4.023e-07, 0.9808), (0.3827, 2.682e-07, 0.9239), (0.5556, 3.576e-07, 0.8315), (0.7071, 3.576e-07, 0.7071), (0.8315, 4.172e-07, 0.5556), (0.9239, 3.576e-07, 0.3827), (0.9808, 3.576e-07, 0.1951), (0.0, 0.1951, 0.9808), (0.1951, 0.1913, 0.9619), (0.3827, 0.1802, 0.9061), (0.5556, 0.1622, 0.8155), (0.7071, 0.138, 0.6935), (0.8315, 0.1084, 0.5449), (0.9239, 0.07466, 0.3753), (0.9808, 0.03806, 0.1913), (0.0, 0.3827, 0.9239), (0.1951, 0.3753, 0.9061), (0.3827, 0.3536, 0.8536), (0.5556, 0.3182, 0.7682), (0.7071, 0.2706, 0.6533), (0.8315, 0.2126, 0.5133), (0.9239, 0.1464, 0.3536), (0.9808, 0.07466, 0.1802), (0.0, 0.5556, 0.8315), (0.1951, 0.5449, 0.8155), (0.3827, 0.5133, 0.7682), (0.5556, 0.4619, 0.6913), (0.7071, 0.3928, 0.5879), (0.8315, 0.3087, 0.4619), (0.9239, 0.2126, 0.3182), (0.9808, 0.1084, 0.1622), (0.0, 0.7071, 0.7071), (0.1951, 0.6935, 0.6935), (0.3827, 0.6533, 0.6533), (0.5556, 0.5879, 0.5879), (0.7071, 0.5, 0.5), (0.8315, 0.3928, 0.3928), (0.9239, 0.2706, 0.2706), (0.9808, 0.138, 0.1379), (0.0, 0.8315, 0.5556), (0.1951, 0.8155, 0.5449), (0.3827, 0.7682, 0.5133), (0.5556, 0.6913, 0.4619), (0.7071, 0.5879, 0.3928), (0.8315, 0.4619, 0.3087), (0.9239, 0.3182, 0.2126), (0.9808, 0.1622, 0.1084), (0.0, 0.9239, 0.3827), (0.1951, 0.9061, 0.3753), (0.3827, 0.8536, 0.3536), (0.5556, 0.7682, 0.3182), (0.7071, 0.6533, 0.2706), (0.8315, 0.5133, 0.2126), (0.9239, 0.3536, 0.1464), (0.9808, 0.1802, 0.07466), (0.0, 0.9808, 0.1951), (0.1951, 0.9619, 0.1913), (0.3827, 0.9061, 0.1802), (0.5556, 0.8155, 0.1622), (0.7071, 0.6935, 0.1379), (0.8315, 0.5449, 0.1084), (0.9239, 0.3753, 0.07466), (0.9808, 0.1913, 0.03806), (0.0, 1.0, -2.049e-07), (0.1951, 0.9808, -2.086e-07), (0.3827, 0.9239, -5.96e-08), (0.5556, 0.8315, -2.384e-07), (0.7071, 0.7071, -1.788e-07), (0.8315, 0.5556, -1.788e-07), (0.9239, 0.3827, -1.788e-07), (0.9808, 0.1951, -1.788e-07), (0.0, 0.9808, -0.1951), (0.1951, 0.9619, -0.1913), (0.3827, 0.9061, -0.1802), (0.5556, 0.8155, -0.1622), (0.7071, 0.6935, -0.1379), (0.8315, 0.5449, -0.1084), (0.9239, 0.3753, -0.07466), (0.9808, 0.1913, -0.03806), (0.0, 0.9239, -0.3827), (0.1951, 0.9061, -0.3753), (0.3827, 0.8536, -0.3536), (0.5556, 0.7682, -0.3182), (0.7071, 0.6533, -0.2706), (0.8315, 0.5133, -0.2126), (0.9239, 0.3536, -0.1464), (0.9808, 0.1802, -0.07466), (0.0, 0.8315, -0.5556), (0.1951, 0.8155, -0.5449), (0.3827, 0.7682, -0.5133), (0.5556, 0.6913, -0.4619), (0.7071, 0.5879, -0.3928), (0.8315, 0.4619, -0.3087), (0.9239, 0.3182, -0.2126), (0.9808, 0.1622, -0.1084), (0.0, 0.7071, -0.7071), (0.1951, 0.6935, -0.6935), (0.3827, 0.6533, -0.6533), (0.5556, 0.5879, -0.5879), (0.7071, 0.5, -0.5), (0.8315, 0.3928, -0.3928), (0.9239, 0.2706, -0.2706), (0.9808, 0.138, -0.1379), (0.0, 0.5556, -0.8315), (0.1951, 0.5449, -0.8155), (0.3827, 0.5133, -0.7682), (0.5556, 0.4619, -0.6913), (0.7071, 0.3928, -0.5879), (0.8315, 0.3087, -0.4619), (0.9239, 0.2126, -0.3182), (0.9808, 0.1084, -0.1622), (1.0, 4.172e-07, -1.788e-07), (0.0, 0.3827, -0.9239), (0.1951, 0.3753, -0.9061), (0.3827, 0.3536, -0.8536), (0.5556, 0.3182, -0.7682), (0.7071, 0.2706, -0.6533), (0.8315, 0.2126, -0.5133), (0.9239, 0.1464, -0.3536), (0.9808, 0.07466, -0.1802), (0.0, 0.1951, -0.9808), (0.1951, 0.1913, -0.9619), (0.3827, 0.1802, -0.9061), (0.5556, 0.1622, -0.8155), (0.7071, 0.1379, -0.6935), (0.8315, 0.1084, -0.5449), (0.9239, 0.07466, -0.3753), (0.9808, 0.03806, -0.1913), (0.0, 1.404e-07, -1.0), (0.1951, 1.043e-07, -0.9808), (0.3827, 3.576e-07, -0.9239), (0.5556, 1.788e-07, -0.8315), (0.7071, 2.384e-07, -0.7071), (0.8315, 2.98e-07, -0.5556), (0.9239, 2.98e-07, -0.3827), (0.9808, 4.172e-07, -0.1951), (0.0, -0.1951, -0.9808), (0.1951, -0.1913, -0.9619), (0.3827, -0.1802, -0.9061), (0.5556, -0.1622, -0.8155), (0.7071, -0.1379, -0.6935), (0.8315, -0.1084, -0.5449), (0.9239, -0.07466, -0.3753), (0.9808, -0.03806, -0.1913), (0.0, -0.3827, -0.9239), (0.1951, -0.3753, -0.9061), (0.3827, -0.3536, -0.8536), (0.5556, -0.3182, -0.7682), (0.7071, -0.2706, -0.6533), (0.8315, -0.2126, -0.5133), (0.9239, -0.1464, -0.3536), (0.9808, -0.07466, -0.1802), (0.0, -0.5556, -0.8315), (0.1951, -0.5449, -0.8155), (0.3827, -0.5133, -0.7682), (0.5556, -0.4619, -0.6913), (0.7071, -0.3928, -0.5879), (0.8315, -0.3087, -0.4619), (0.9239, -0.2126, -0.3182), (0.9808, -0.1084, -0.1622), (0.0, -0.7071, -0.7071), (0.1951, -0.6935, -0.6935), (0.3827, -0.6533, -0.6533), (0.5556, -0.5879, -0.5879), (0.7071, -0.5, -0.5), (0.8315, -0.3928, -0.3928), (0.9239, -0.2706, -0.2706), (0.9808, -0.1379, -0.1379), (0.0, -0.8315, -0.5556), (0.1951, -0.8155, -0.5449), (0.3827, -0.7682, -0.5133), (0.5556, -0.6913, -0.4619), (0.7071, -0.5879, -0.3928), (0.8315, -0.4619, -0.3087), (0.9239, -0.3182, -0.2126), (0.9808, -0.1622, -0.1084), (0.0, -0.9239, -0.3827), (0.1951, -0.9061, -0.3753), (0.3827, -0.8536, -0.3536), (0.5556, -0.7682, -0.3182), (0.7071, -0.6533, -0.2706), (0.8315, -0.5133, -0.2126), (0.9239, -0.3536, -0.1464), (0.9808, -0.1802, -0.07466), (0.0, -0.9808, -0.1951), (0.1951, -0.9619, -0.1913), (0.3827, -0.9061, -0.1802), (0.5556, -0.8155, -0.1622), (0.7071, -0.6935, -0.1379), (0.8315, -0.5449, -0.1084), (0.9239, -0.3753, -0.07466), (0.9808, -0.1913, -0.03806)], [], [(3, 2, 9, 10), (1, 0, 7, 8), (6, 5, 12, 13), (4, 3, 10, 11), (2, 1, 8, 9), (0, 225, 233, 7), (5, 4, 11, 12), (12, 11, 18, 19), (10, 9, 16, 17), (8, 7, 14, 15), (13, 12, 19, 20), (11, 10, 17, 18), (9, 8, 15, 16), (7, 233, 241, 14), (19, 18, 25, 26), (17, 16, 23, 24), (15, 14, 21, 22), (20, 19, 26, 27), (18, 17, 24, 25), (16, 15, 22, 23), (14, 241, 249, 21), (26, 25, 32, 33), (24, 23, 30, 31), (22, 21, 28, 29), (27, 26, 33, 34), (25, 24, 31, 32), (23, 22, 29, 30), (21, 249, 257, 28), (33, 32, 39, 40), (31, 30, 37, 38), (29, 28, 35, 36), (34, 33, 40, 41), (32, 31, 38, 39), (30, 29, 36, 37), (28, 257, 265, 35), (40, 39, 46, 47), (38, 37, 44, 45), (36, 35, 42, 43), (41, 40, 47, 48), (39, 38, 45, 46), (37, 36, 43, 44), (35, 265, 273, 42), (47, 46, 53, 54), (45, 44, 51, 52), (43, 42, 49, 50), (48, 47, 54, 55), (46, 45, 52, 53), (44, 43, 50, 51), (42, 273, 281, 49), (54, 53, 60, 61), (52, 51, 58, 59), (50, 49, 56, 57), (55, 54, 61, 62), (53, 52, 59, 60), (51, 50, 57, 58), (49, 281, 289, 56), (61, 60, 67, 68), (59, 58, 65, 66), (57, 56, 63, 64), (62, 61, 68, 69), (60, 59, 66, 67), (58, 57, 64, 65), (56, 289, 297, 63), (68, 67, 74, 75), (66, 65, 72, 73), (64, 63, 70, 71), (69, 68, 75, 76), (67, 66, 73, 74), (65, 64, 71, 72), (63, 297, 305, 70), (75, 74, 81, 82), (73, 72, 79, 80), (71, 70, 77, 78), (76, 75, 82, 83), (74, 73, 80, 81), (72, 71, 78, 79), (70, 305, 313, 77), (82, 81, 88, 89), (80, 79, 86, 87), (78, 77, 84, 85), (83, 82, 89, 90), (81, 80, 87, 88), (79, 78, 85, 86), (77, 313, 321, 84), (89, 88, 95, 96), (87, 86, 93, 94), (85, 84, 91, 92), (90, 89, 96, 97), (88, 87, 94, 95), (86, 85, 92, 93), (84, 321, 329, 91), (96, 95, 102, 103), (94, 93, 100, 101), (92, 91, 98, 99), (97, 96, 103, 104), (95, 94, 101, 102), (93, 92, 99, 100), (91, 329, 337, 98), (103, 102, 109, 110), (101, 100, 107, 108), (99, 98, 105, 106), (104, 103, 110, 111), (102, 101, 108, 109), (100, 99, 106, 107), (98, 337, 345, 105), (110, 109, 116, 117), (108, 107, 114, 115), (106, 105, 112, 113), (111, 110, 117, 118), (109, 108, 115, 116), (107, 106, 113, 114), (105, 345, 353, 112), (117, 116, 123, 124), (115, 114, 121, 122), (113, 112, 119, 120), (118, 117, 124, 125), (116, 115, 122, 123), (114, 113, 120, 121), (112, 353, 361, 119), (124, 123, 130, 131), (122, 121, 128, 129), (120, 119, 126, 127), (125, 124, 131, 132), (123, 122, 129, 130), (121, 120, 127, 128), (119, 361, 369, 126), (131, 130, 137, 138), (129, 128, 135, 136), (127, 126, 133, 134), (132, 131, 138, 139), (130, 129, 136, 137), (128, 127, 134, 135), (126, 369, 377, 133), (138, 137, 144, 145), (136, 135, 142, 143), (134, 133, 140, 141), (139, 138, 145, 146), (137, 136, 143, 144), (135, 134, 141, 142), (133, 377, 385, 140), (145, 144, 151, 152), (143, 142, 149, 150), (141, 140, 147, 148), (146, 145, 152, 153), (144, 143, 150, 151), (142, 141, 148, 149), (140, 385, 393, 147), (152, 151, 159, 160), (150, 149, 157, 158), (148, 147, 155, 156), (153, 152, 160, 161), (151, 150, 158, 159), (149, 148, 156, 157), (147, 393, 402, 155), (160, 159, 166, 167), (158, 157, 164, 165), (156, 155, 162, 163), (161, 160, 167, 168), (159, 158, 165, 166), (157, 156, 163, 164), (155, 402, 410, 162), (167, 166, 173, 174), (165, 164, 171, 172), (163, 162, 169, 170), (168, 167, 174, 175), (166, 165, 172, 173), (164, 163, 170, 171), (162, 410, 418, 169), (174, 173, 180, 181), (172, 171, 178, 179), (170, 169, 176, 177), (175, 174, 181, 182), (173, 172, 179, 180), (171, 170, 177, 178), (169, 418, 426, 176), (181, 180, 187, 188), (179, 178, 185, 186), (177, 176, 183, 184), (182, 181, 188, 189), (180, 179, 186, 187), (178, 177, 184, 185), (176, 426, 434, 183), (188, 187, 194, 195), (186, 185, 192, 193), (184, 183, 190, 191), (189, 188, 195, 196), (187, 186, 193, 194), (185, 184, 191, 192), (183, 434, 442, 190), (195, 194, 201, 202), (193, 192, 199, 200), (191, 190, 197, 198), (196, 195, 202, 203), (194, 193, 200, 201), (192, 191, 198, 199), (190, 442, 450, 197), (202, 201, 208, 209), (200, 199, 206, 207), (198, 197, 204, 205), (203, 202, 209, 210), (201, 200, 207, 208), (199, 198, 205, 206), (197, 450, 458, 204), (209, 208, 215, 216), (207, 206, 213, 214), (205, 204, 211, 212), (210, 209, 216, 217), (208, 207, 214, 215), (206, 205, 212, 213), (204, 458, 466, 211), (216, 215, 222, 223), (214, 213, 220, 221), (212, 211, 218, 219), (217, 216, 223, 224), (215, 214, 221, 222), (213, 212, 219, 220), (211, 466, 474, 218), (154, 6, 13), (154, 13, 20), (154, 20, 27), (154, 27, 34), (154, 34, 41), (154, 41, 48), (154, 48, 55), (154, 55, 62), (154, 62, 69), (154, 69, 76), (154, 76, 83), (154, 83, 90), (154, 90, 97), (154, 97, 104), (154, 104, 111), (154, 111, 118), (154, 118, 125), (154, 125, 132), (154, 132, 139), (154, 139, 146), (154, 146, 153), (154, 153, 161), (154, 161, 168), (154, 168, 175), (154, 175, 182), (154, 182, 189), (154, 189, 196), (154, 196, 203), (154, 203, 210), (154, 210, 217), (154, 217, 224), (154, 224, 6), (223, 222, 4, 5), (221, 220, 2, 3), (219, 218, 0, 1), (224, 223, 5, 6), (222, 221, 3, 4), (220, 219, 1, 2), (218, 474, 225, 0), (229, 237, 236, 228), (227, 235, 234, 226), (232, 240, 239, 231), (230, 238, 237, 229), (228, 236, 235, 227), (226, 234, 233, 225), (231, 239, 238, 230), (239, 247, 246, 238), (237, 245, 244, 236), (235, 243, 242, 234), (240, 248, 247, 239), (238, 246, 245, 237), (236, 244, 243, 235), (234, 242, 241, 233), (247, 255, 254, 246), (245, 253, 252, 244), (243, 251, 250, 242), (248, 256, 255, 247), (246, 254, 253, 245), (244, 252, 251, 243), (242, 250, 249, 241), (255, 263, 262, 254), (253, 261, 260, 252), (251, 259, 258, 250), (256, 264, 263, 255), (254, 262, 261, 253), (252, 260, 259, 251), (250, 258, 257, 249), (263, 271, 270, 262), (261, 269, 268, 260), (259, 267, 266, 258), (264, 272, 271, 263), (262, 270, 269, 261), (260, 268, 267, 259), (258, 266, 265, 257), (271, 279, 278, 270), (269, 277, 276, 268), (267, 275, 274, 266), (272, 280, 279, 271), (270, 278, 277, 269), (268, 276, 275, 267), (266, 274, 273, 265), (279, 287, 286, 278), (277, 285, 284, 276), (275, 283, 282, 274), (280, 288, 287, 279), (278, 286, 285, 277), (276, 284, 283, 275), (274, 282, 281, 273), (287, 295, 294, 286), (285, 293, 292, 284), (283, 291, 290, 282), (288, 296, 295, 287), (286, 294, 293, 285), (284, 292, 291, 283), (282, 290, 289, 281), (295, 303, 302, 294), (293, 301, 300, 292), (291, 299, 298, 290), (296, 304, 303, 295), (294, 302, 301, 293), (292, 300, 299, 291), (290, 298, 297, 289), (303, 311, 310, 302), (301, 309, 308, 300), (299, 307, 306, 298), (304, 312, 311, 303), (302, 310, 309, 301), (300, 308, 307, 299), (298, 306, 305, 297), (311, 319, 318, 310), (309, 317, 316, 308), (307, 315, 314, 306), (312, 320, 319, 311), (310, 318, 317, 309), (308, 316, 315, 307), (306, 314, 313, 305), (319, 327, 326, 318), (317, 325, 324, 316), (315, 323, 322, 314), (320, 328, 327, 319), (318, 326, 325, 317), (316, 324, 323, 315), (314, 322, 321, 313), (327, 335, 334, 326), (325, 333, 332, 324), (323, 331, 330, 322), (328, 336, 335, 327), (326, 334, 333, 325), (324, 332, 331, 323), (322, 330, 329, 321), (335, 343, 342, 334), (333, 341, 340, 332), (331, 339, 338, 330), (336, 344, 343, 335), (334, 342, 341, 333), (332, 340, 339, 331), (330, 338, 337, 329), (343, 351, 350, 342), (341, 349, 348, 340), (339, 347, 346, 338), (344, 352, 351, 343), (342, 350, 349, 341), (340, 348, 347, 339), (338, 346, 345, 337), (351, 359, 358, 350), (349, 357, 356, 348), (347, 355, 354, 346), (352, 360, 359, 351), (350, 358, 357, 349), (348, 356, 355, 347), (346, 354, 353, 345), (359, 367, 366, 358), (357, 365, 364, 356), (355, 363, 362, 354), (360, 368, 367, 359), (358, 366, 365, 357), (356, 364, 363, 355), (354, 362, 361, 353), (367, 375, 374, 366), (365, 373, 372, 364), (363, 371, 370, 362), (368, 376, 375, 367), (366, 374, 373, 365), (364, 372, 371, 363), (362, 370, 369, 361), (375, 383, 382, 374), (373, 381, 380, 372), (371, 379, 378, 370), (376, 384, 383, 375), (374, 382, 381, 373), (372, 380, 379, 371), (370, 378, 377, 369), (383, 391, 390, 382), (381, 389, 388, 380), (379, 387, 386, 378), (384, 392, 391, 383), (382, 390, 389, 381), (380, 388, 387, 379), (378, 386, 385, 377), (391, 399, 398, 390), (389, 397, 396, 388), (387, 395, 394, 386), (392, 400, 399, 391), (390, 398, 397, 389), (388, 396, 395, 387), (386, 394, 393, 385), (399, 408, 407, 398), (397, 406, 405, 396), (395, 404, 403, 394), (400, 409, 408, 399), (398, 407, 406, 397), (396, 405, 404, 395), (394, 403, 402, 393), (408, 416, 415, 407), (406, 414, 413, 405), (404, 412, 411, 403), (409, 417, 416, 408), (407, 415, 414, 406), (405, 413, 412, 404), (403, 411, 410, 402), (416, 424, 423, 415), (414, 422, 421, 413), (412, 420, 419, 411), (417, 425, 424, 416), (415, 423, 422, 414), (413, 421, 420, 412), (411, 419, 418, 410), (424, 432, 431, 423), (422, 430, 429, 421), (420, 428, 427, 419), (425, 433, 432, 424), (423, 431, 430, 422), (421, 429, 428, 420), (419, 427, 426, 418), (432, 440, 439, 431), (430, 438, 437, 429), (428, 436, 435, 427), (433, 441, 440, 432), (431, 439, 438, 430), (429, 437, 436, 428), (427, 435, 434, 426), (440, 448, 447, 439), (438, 446, 445, 437), (436, 444, 443, 435), (441, 449, 448, 440), (439, 447, 446, 438), (437, 445, 444, 436), (435, 443, 442, 434), (448, 456, 455, 447), (446, 454, 453, 445), (444, 452, 451, 443), (449, 457, 456, 448), (447, 455, 454, 446), (445, 453, 452, 444), (443, 451, 450, 442), (456, 464, 463, 455), (454, 462, 461, 453), (452, 460, 459, 451), (457, 465, 464, 456), (455, 463, 462, 454), (453, 461, 460, 452), (451, 459, 458, 450), (464, 472, 471, 463), (462, 470, 469, 461), (460, 468, 467, 459), (465, 473, 472, 464), (463, 471, 470, 462), (461, 469, 468, 460), (459, 467, 466, 458), (472, 480, 479, 471), (470, 478, 477, 469), (468, 476, 475, 467), (473, 481, 480, 472), (471, 479, 478, 470), (469, 477, 476, 468), (467, 475, 474, 466), (401, 240, 232), (401, 248, 240), (401, 256, 248), (401, 264, 256), (401, 272, 264), (401, 280, 272), (401, 288, 280), (401, 296, 288), (401, 304, 296), (401, 312, 304), (401, 320, 312), (401, 328, 320), (401, 336, 328), (401, 344, 336), (401, 352, 344), (401, 360, 352), (401, 368, 360), (401, 376, 368), (401, 384, 376), (401, 392, 384), (401, 400, 392), (401, 409, 400), (401, 417, 409), (401, 425, 417), (401, 433, 425), (401, 441, 433), (401, 449, 441), (401, 457, 449), (401, 465, 457), (401, 473, 465), (401, 481, 473), (401, 232, 481), (480, 231, 230, 479), (478, 229, 228, 477), (476, 227, 226, 475), (481, 232, 231, 480), (479, 230, 229, 478), (477, 228, 227, 476), (475, 226, 225, 474)])
me_sphere.polygons.foreach_set('use_smooth', [True] * 512)
me_sphere.materials.append(mat_material_001)
me_sphere.use_remesh_preserve_volume = False
me_sphere.use_remesh_preserve_attributes = False
me_sphere.use_mirror_vertex_groups = False
me_sphere.update()

# ---- objects
ob_sphere_006 = bpy.data.objects.new('Sphere.006', me_sphere_002)
ob_sphere_001 = bpy.data.objects.new('Sphere.001', me_sphere_001)
ob_sphere_004 = bpy.data.objects.new('Sphere.004', me_sphere_006)
ob_lamp_001 = bpy.data.objects.new('Lamp.001', light_lamp_001)
ob_sphere = bpy.data.objects.new('Sphere', me_sphere)
ob_lamp = bpy.data.objects.new('Lamp', light_lamp)
ob_camera = bpy.data.objects.new('Camera', cam_camera)

# ---- transforms, parenting, visibility, modifiers, constraints
ob_sphere_006.location = (-3.0, 0.0, 0.0)
ob_sphere_006.lineart.crease_threshold = 0.0
_m = ob_sphere_006.modifiers.new('Subsurf', 'SUBSURF')
_m.uv_smooth = 'PRESERVE_CORNERS'
_m.quality = 2
_m.show_only_control_edges = False
ob_sphere_001.location = (3.0, 0.0, 0.0)
ob_sphere_001.lineart.crease_threshold = 0.0
_m = ob_sphere_001.modifiers.new('Solidify', 'SOLIDIFY')
_m.thickness = -0.259
_m.nonmanifold_thickness_mode = 'FIXED'
_m.nonmanifold_merge_threshold = 0.0003
_m = ob_sphere_001.modifiers.new('Subsurf', 'SUBSURF')
_m.uv_smooth = 'PRESERVE_CORNERS'
_m.quality = 2
_m.levels = 2
_m.show_only_control_edges = False
ob_sphere_004.location = (-6.0, 0.0, 0.0)
ob_sphere_004.lineart.crease_threshold = 0.0
_m = ob_sphere_004.modifiers.new('Subsurf', 'SUBSURF')
_m.uv_smooth = 'PRESERVE_CORNERS'
_m.quality = 2
_m.show_only_control_edges = False
ob_lamp_001.location = (15.57, -6.275, 5.904)
ob_lamp_001.rotation_euler = (0.6503, 0.05522, 0.7818)
ob_lamp_001.lock_rotations_4d = False
ob_lamp_001.empty_display_type = 'ARROWS'
ob_lamp_001.color = (0.0, 0.0, 0.0, 0.0)
ob_lamp_001.lineart.crease_threshold = 0.0
ob_sphere.location = (0.0, 0.0, 0.0)
ob_sphere.lineart.crease_threshold = 0.0
_m = ob_sphere.modifiers.new('Subsurf', 'SUBSURF')
_m.uv_smooth = 'PRESERVE_CORNERS'
_m.quality = 2
_m.show_only_control_edges = False
ob_lamp.location = (-2.542, 3.342, 5.904)
ob_lamp.rotation_euler = (0.6503, 0.05522, 3.846)
ob_lamp.lock_rotations_4d = False
ob_lamp.empty_display_type = 'ARROWS'
ob_lamp.color = (0.0, 0.0, 0.0, 0.0)
ob_lamp.lineart.crease_threshold = 0.0
ob_camera.location = (-3.0, 0.0, 5.848)
ob_camera.lock_rotations_4d = False
ob_camera.empty_display_type = 'ARROWS'
ob_camera.color = (0.0, 0.0, 0.0, 0.0)
ob_camera.display_type = 'WIRE'
ob_camera.lineart.crease_threshold = 0.0

# ---- collection membership
col_collection_1.objects.link(ob_sphere_006)
col_collection_1.objects.link(ob_sphere_001)
col_collection_1.objects.link(ob_sphere_004)
col_collection_1.objects.link(ob_lamp_001)
col_collection_1.objects.link(ob_sphere)
col_collection_1.objects.link(ob_lamp)
col_collection_1.objects.link(ob_camera)

# ---- scene / render settings (as saved in the file)
scene.camera = ob_camera
scene.frame_start = 1; scene.frame_end = 250; scene.frame_set(0)
scene.render.engine = 'BLENDER_EEVEE_NEXT'
scene.render.resolution_x = 50
scene.render.resolution_y = 50
scene.render.dither_intensity = 0.0
scene.cycles.use_denoising = False
scene.cycles.samples = 10
scene.cycles.sampling_pattern = 'TABULATED_SOBOL'
scene.cycles.light_sampling_threshold = 0.0
scene.cycles.use_adaptive_sampling = False
scene.cycles.use_light_tree = False
scene.cycles.blur_glossy = 0.0
scene.cycles.pixel_filter_type = 'GAUSSIAN'
scene.cycles.sample_clamp_indirect = 0.0
scene.view_settings.view_transform = 'Standard'
bpy.context.view_layer.update()
